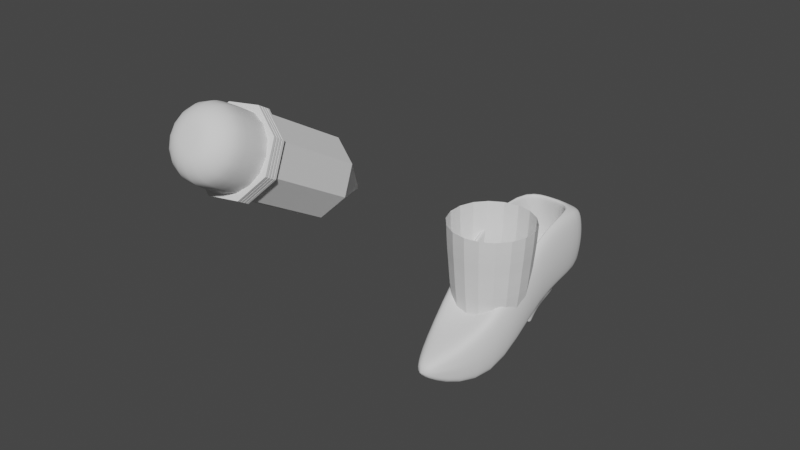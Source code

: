 # Source: basic-models.blend  (saved by Blender 2.92.15; exported with 4.5.12 LTS)
import bpy
from mathutils import Matrix  # noqa: F401  (used for matrix-valued properties, if any)

bpy.ops.wm.read_factory_settings(use_empty=True)
scene = bpy.context.scene
scene.name = 'Scene'

# ---- collections
col_collection = bpy.data.collections.new('Collection'); scene.collection.children.link(col_collection)
col_pencil = bpy.data.collections.new('Pencil'); scene.collection.children.link(col_pencil)
col_sandel = bpy.data.collections.new('Sandel'); scene.collection.children.link(col_sandel)

# ---- world
world_world = bpy.data.worlds.new('World'); scene.world = world_world
world_world.use_nodes = True; world_world.node_tree.nodes.clear()
_N = world_world.node_tree.nodes; _L = world_world.node_tree.links
n0 = _N.new('ShaderNodeOutputWorld'); n0.name = 'World Output'; n0.location = (300, 300)
n1 = _N.new('ShaderNodeBackground'); n1.name = 'Background'; n1.location = (10, 300)
n1.inputs[0].default_value = (0.05088, 0.05088, 0.05088, 1.0)
_L.new(n1.outputs[0], n0.inputs[0])
n0.is_active_output = True
world_world.color = (0.05088, 0.05088, 0.05088)
world_world.use_sun_shadow = False
world_world.sun_shadow_jitter_overblur = 0.0

# ---- meshes
me_circle = bpy.data.meshes.new('Circle')
me_circle.from_pydata([(-1.938e-10, 1.003, -0.003851), (-0.3431, 0.9427, -0.003851), (-0.6449, 0.7685, -0.003851), (-0.8688, 0.5016, -0.003851), (-0.988, 0.1742, -0.003851), (-0.988, -0.1742, -0.003851), (-0.8688, -0.5016, -0.003851), (-0.6449, -0.7685, -0.003851), (-0.3431, -0.9427, -0.003851), (-1.517e-07, -1.003, -0.003851), (0.3431, -0.9427, -0.003851), (0.6449, -0.7685, -0.003851), (0.8688, -0.5016, -0.003851), (0.988, -0.1742, -0.003851), (0.988, 0.1742, -0.003851), (0.8688, 0.5016, -0.003851), (0.6449, 0.7685, -0.003851), (0.3431, 0.9427, -0.003851), (-1.585e-08, 1.216, 2.373), (-0.4158, 1.142, 2.373), (-0.7814, 0.9312, 2.373), (-1.053, 0.6078, 2.373), (-1.197, 0.2111, 2.373), (-1.197, -0.2111, 2.373), (-1.053, -0.6078, 2.373), (-0.7814, -0.9312, 2.373), (-0.4158, -1.142, 2.373), (-1.994e-07, -1.216, 2.373), (0.4158, -1.142, 2.373), (0.7814, -0.9312, 2.373), (1.053, -0.6078, 2.373), (1.197, -0.2111, 2.373), (1.197, 0.2111, 2.373), (1.053, 0.6078, 2.373), (0.7814, 0.9312, 2.373), (0.4158, 1.142, 2.373), (2.187e-09, 0.9236, -0.003543), (-0.3159, 0.8679, -0.003543), (-0.5937, 0.7075, -0.003543), (-0.7999, 0.4618, -0.003543), (-0.9096, 0.1604, -0.003543), (-0.9096, -0.1604, -0.003543), (-0.7999, -0.4618, -0.003543), (-0.5937, -0.7075, -0.003543), (-0.3159, -0.8679, -0.003543), (-1.373e-07, -0.9236, -0.003543), (0.3159, -0.8679, -0.003543), (0.5937, -0.7075, -0.003543), (0.7999, -0.4618, -0.003543), (0.9096, -0.1604, -0.003543), (0.9096, 0.1604, -0.003543), (0.7999, 0.4618, -0.003543), (0.5937, 0.7075, -0.003543), (0.3159, 0.8679, -0.003543), (2.237e-09, 0.9228, -0.03331), (-0.3156, 0.8672, -0.03331), (-0.5932, 0.7069, -0.03331), (-0.7992, 0.4614, -0.03331), (-0.9088, 0.1602, -0.03331), (-0.9088, -0.1602, -0.03331), (-0.7992, -0.4614, -0.03331), (-0.5932, -0.7069, -0.03331), (-0.3156, -0.8672, -0.03331), (-1.371e-07, -0.9228, -0.03331), (0.3156, -0.8672, -0.03331), (0.5932, -0.7069, -0.03331), (0.7992, -0.4614, -0.03331), (0.9088, -0.1602, -0.03331), (0.9088, 0.1602, -0.03331), (0.7992, 0.4614, -0.03331), (0.5932, 0.7069, -0.03331), (0.3156, 0.8672, -0.03331), (4.738e-09, 0.8826, -0.07915), (-0.3019, 0.8294, -0.07915), (-0.5673, 0.6761, -0.07915), (-0.7643, 0.4413, -0.07915), (-0.8692, 0.1533, -0.07915), (-0.8692, -0.1533, -0.07915), (-0.7643, -0.4413, -0.07915), (-0.5673, -0.6761, -0.07915), (-0.3019, -0.8294, -0.07915), (-1.285e-07, -0.8826, -0.07915), (0.3019, -0.8294, -0.07915), (0.5673, -0.6761, -0.07915), (0.7643, -0.4413, -0.07915), (0.8692, -0.1533, -0.07915), (0.8692, 0.1533, -0.07915), (0.7643, 0.4413, -0.07915), (0.5673, 0.6761, -0.07915), (0.3019, 0.8294, -0.07915), (1.52e-08, 0.7143, -0.0784), (-0.2443, 0.6712, -0.0784), (-0.4592, 0.5472, -0.0784), (-0.6186, 0.3572, -0.0784), (-0.7035, 0.124, -0.0784), (-0.7035, -0.124, -0.0784), (-0.6186, -0.3572, -0.0784), (-0.4592, -0.5472, -0.0784), (-0.2443, -0.6712, -0.0784), (-9.266e-08, -0.7143, -0.0784), (0.2443, -0.6712, -0.0784), (0.4592, -0.5472, -0.0784), (0.6186, -0.3572, -0.0784), (0.7035, -0.124, -0.0784), (0.7035, 0.124, -0.0784), (0.6186, 0.3572, -0.0784), (0.4592, 0.5472, -0.0784), (0.2443, 0.6712, -0.0784), (1.514e-08, 0.7152, -0.006287), (-0.2446, 0.6721, -0.006287), (-0.4597, 0.5479, -0.006287), (-0.6194, 0.3576, -0.006287), (-0.7043, 0.1242, -0.006287), (-0.7043, -0.1242, -0.006287), (-0.6194, -0.3576, -0.006287), (-0.4597, -0.5479, -0.006287), (-0.2446, -0.6721, -0.006287), (-9.284e-08, -0.7152, -0.006287), (0.2446, -0.6721, -0.006287), (0.4597, -0.5479, -0.006287), (0.6194, -0.3576, -0.006287), (0.7043, -0.1242, -0.006287), (0.7043, 0.1242, -0.006287), (0.6194, 0.3576, -0.006287), (0.4597, 0.5479, -0.006287), (0.2446, 0.6721, -0.006287), (5.267e-08, 0.1116, -0.004439), (-0.03817, 0.1049, -0.004439), (-0.07174, 0.0855, -0.004439), (-0.09666, 0.0558, -0.004439), (-0.1099, 0.01938, -0.004439), (-0.1099, -0.01938, -0.004439), (-0.09666, -0.0558, -0.004439), (-0.07174, -0.0855, -0.004439), (-0.03817, -0.1049, -0.004439), (3.581e-08, -0.1116, -0.004439), (0.03817, -0.1049, -0.004439), (0.07174, -0.0855, -0.004439), (0.09666, -0.0558, -0.004439), (0.1099, -0.01938, -0.004439), (0.1099, 0.01938, -0.004439), (0.09666, 0.0558, -0.004439), (0.07174, 0.0855, -0.004439), (0.03817, 0.1049, -0.004439), (-1.027, -0.1811, 0.3218), (-1.069, -0.1886, 0.6572), (-1.102, -0.1944, 1.007), (-1.129, -0.1991, 1.359), (-1.161, -0.2048, 1.699), (-1.184, -0.2087, 2.035), (-1.041, -0.6009, 2.035), (-1.021, -0.5896, 1.699), (-0.9931, -0.5734, 1.359), (-0.9693, -0.5596, 1.007), (-0.9404, -0.5429, 0.6572), (-0.9031, -0.5214, 0.3218), (1.027, -0.1811, 0.3218), (1.069, -0.1886, 0.6572), (1.102, -0.1944, 1.007), (1.129, -0.1991, 1.359), (1.161, -0.2048, 1.699), (1.184, -0.2087, 2.035), (1.184, 0.2087, 2.035), (1.161, 0.2048, 1.699), (1.129, 0.1991, 1.359), (1.102, 0.1944, 1.007), (1.069, 0.1886, 0.6572), (1.027, 0.1811, 0.3218), (-0.7725, -0.9206, 2.035), (-0.758, -0.9034, 1.699), (-0.7371, -0.8785, 1.359), (-0.7194, -0.8574, 1.007), (-0.698, -0.8318, 0.6572), (-0.6703, -0.7988, 0.3218), (1.041, 0.6009, 2.035), (1.021, 0.5896, 1.699), (0.9931, 0.5734, 1.359), (0.9693, 0.5596, 1.007), (0.9404, 0.5429, 0.6572), (0.9031, 0.5214, 0.3218), (-0.411, -1.129, 2.035), (-0.4033, -1.108, 1.699), (-0.3922, -1.078, 1.359), (-0.3828, -1.052, 1.007), (-0.3714, -1.02, 0.6572), (-0.3566, -0.9799, 0.3218), (-2.588e-09, 1.043, 0.3218), (-5.198e-09, 1.086, 0.6572), (-7.228e-09, 1.119, 1.007), (-9.106e-09, 1.147, 1.359), (-1.206e-08, 1.179, 1.699), (-1.451e-08, 1.202, 2.035), (-0.411, 1.129, 2.035), (-0.4033, 1.108, 1.699), (-0.3922, 1.078, 1.359), (-0.3828, 1.052, 1.007), (-0.3714, 1.02, 0.6572), (-0.3566, 0.9799, 0.3218), (0.7725, 0.9206, 2.035), (0.758, 0.9034, 1.699), (0.7371, 0.8785, 1.359), (0.7194, 0.8574, 1.007), (0.698, 0.8318, 0.6572), (0.6703, 0.7988, 0.3218), (-1.96e-07, -1.202, 2.035), (-1.901e-07, -1.179, 1.699), (-1.823e-07, -1.147, 1.359), (-1.762e-07, -1.119, 1.007), (-1.692e-07, -1.086, 0.6572), (-1.6e-07, -1.043, 0.3218), (-0.7725, 0.9206, 2.035), (-0.758, 0.9034, 1.699), (-0.7371, 0.8785, 1.359), (-0.7194, 0.8574, 1.007), (-0.698, 0.8318, 0.6572), (-0.6703, 0.7988, 0.3218), (0.411, 1.129, 2.035), (0.4033, 1.108, 1.699), (0.3922, 1.078, 1.359), (0.3828, 1.052, 1.007), (0.3714, 1.02, 0.6572), (0.3566, 0.9799, 0.3218), (0.411, -1.129, 2.035), (0.4033, -1.108, 1.699), (0.3922, -1.078, 1.359), (0.3828, -1.052, 1.007), (0.3714, -1.02, 0.6572), (0.3566, -0.9799, 0.3218), (-1.041, 0.6009, 2.035), (-1.021, 0.5896, 1.699), (-0.9931, 0.5734, 1.359), (-0.9693, 0.5596, 1.007), (-0.9404, 0.5429, 0.6572), (-0.9031, 0.5214, 0.3218), (0.7725, -0.9206, 2.035), (0.758, -0.9034, 1.699), (0.7371, -0.8785, 1.359), (0.7194, -0.8574, 1.007), (0.698, -0.8318, 0.6572), (0.6703, -0.7988, 0.3218), (-1.184, 0.2087, 2.035), (-1.161, 0.2048, 1.699), (-1.129, 0.1991, 1.359), (-1.102, 0.1944, 1.007), (-1.069, 0.1886, 0.6572), (-1.027, 0.1811, 0.3218), (1.041, -0.6009, 2.035), (1.021, -0.5896, 1.699), (0.9931, -0.5734, 1.359), (0.9693, -0.5596, 1.007), (0.9404, -0.5429, 0.6572), (0.9031, -0.5214, 0.3218)], [], [(150, 149, 23, 24), (162, 161, 31, 32), (168, 150, 24, 25), (174, 162, 32, 33), (180, 168, 25, 26), (192, 191, 18, 19), (198, 174, 33, 34), (204, 180, 26, 27), (210, 192, 19, 20), (216, 198, 34, 35), (222, 204, 27, 28), (228, 210, 20, 21), (191, 216, 35, 18), (234, 222, 28, 29), (240, 228, 21, 22), (246, 234, 29, 30), (149, 240, 22, 23), (161, 246, 30, 31), (17, 0, 36, 53), (10, 11, 47, 46), (3, 4, 40, 39), (11, 12, 48, 47), (4, 5, 41, 40), (12, 13, 49, 48), (5, 6, 42, 41), (13, 14, 50, 49), (6, 7, 43, 42), (14, 15, 51, 50), (7, 8, 44, 43), (0, 1, 37, 36), (15, 16, 52, 51), (8, 9, 45, 44), (1, 2, 38, 37), (16, 17, 53, 52), (9, 10, 46, 45), (2, 3, 39, 38), (36, 37, 55, 54), (51, 52, 70, 69), (44, 45, 63, 62), (37, 38, 56, 55), (52, 53, 71, 70), (45, 46, 64, 63), (38, 39, 57, 56), (53, 36, 54, 71), (46, 47, 65, 64), (39, 40, 58, 57), (47, 48, 66, 65), (40, 41, 59, 58), (48, 49, 67, 66), (41, 42, 60, 59), (49, 50, 68, 67), (42, 43, 61, 60), (50, 51, 69, 68), (43, 44, 62, 61), (55, 56, 74, 73), (70, 71, 89, 88), (63, 64, 82, 81), (56, 57, 75, 74), (71, 54, 72, 89), (64, 65, 83, 82), (57, 58, 76, 75), (65, 66, 84, 83), (58, 59, 77, 76), (66, 67, 85, 84), (59, 60, 78, 77), (67, 68, 86, 85), (60, 61, 79, 78), (68, 69, 87, 86), (61, 62, 80, 79), (54, 55, 73, 72), (69, 70, 88, 87), (62, 63, 81, 80), (74, 75, 93, 92), (89, 72, 90, 107), (82, 83, 101, 100), (75, 76, 94, 93), (83, 84, 102, 101), (76, 77, 95, 94), (84, 85, 103, 102), (77, 78, 96, 95), (85, 86, 104, 103), (78, 79, 97, 96), (86, 87, 105, 104), (79, 80, 98, 97), (72, 73, 91, 90), (87, 88, 106, 105), (80, 81, 99, 98), (73, 74, 92, 91), (88, 89, 107, 106), (81, 82, 100, 99), (93, 94, 112, 111), (101, 102, 120, 119), (94, 95, 113, 112), (102, 103, 121, 120), (95, 96, 114, 113), (103, 104, 122, 121), (96, 97, 115, 114), (104, 105, 123, 122), (97, 98, 116, 115), (90, 91, 109, 108), (105, 106, 124, 123), (98, 99, 117, 116), (91, 92, 110, 109), (106, 107, 125, 124), (99, 100, 118, 117), (92, 93, 111, 110), (107, 90, 108, 125), (100, 101, 119, 118), (112, 113, 131, 130), (120, 121, 139, 138), (113, 114, 132, 131), (121, 122, 140, 139), (114, 115, 133, 132), (122, 123, 141, 140), (115, 116, 134, 133), (108, 109, 127, 126), (123, 124, 142, 141), (116, 117, 135, 134), (109, 110, 128, 127), (124, 125, 143, 142), (117, 118, 136, 135), (110, 111, 129, 128), (125, 108, 126, 143), (118, 119, 137, 136), (111, 112, 130, 129), (119, 120, 138, 137), (135, 136, 133, 134), (136, 137, 132, 133), (137, 138, 131, 132), (138, 139, 130, 131), (139, 140, 129, 130), (140, 141, 128, 129), (141, 142, 127, 128), (142, 143, 126, 127), (13, 12, 251, 156), (156, 251, 250, 157), (157, 250, 249, 158), (158, 249, 248, 159), (159, 248, 247, 160), (160, 247, 246, 161), (5, 4, 245, 144), (144, 245, 244, 145), (145, 244, 243, 146), (146, 243, 242, 147), (147, 242, 241, 148), (148, 241, 240, 149), (12, 11, 239, 251), (251, 239, 238, 250), (250, 238, 237, 249), (249, 237, 236, 248), (248, 236, 235, 247), (247, 235, 234, 246), (4, 3, 233, 245), (245, 233, 232, 244), (244, 232, 231, 243), (243, 231, 230, 242), (242, 230, 229, 241), (241, 229, 228, 240), (11, 10, 227, 239), (239, 227, 226, 238), (238, 226, 225, 237), (237, 225, 224, 236), (236, 224, 223, 235), (235, 223, 222, 234), (0, 17, 221, 186), (186, 221, 220, 187), (187, 220, 219, 188), (188, 219, 218, 189), (189, 218, 217, 190), (190, 217, 216, 191), (3, 2, 215, 233), (233, 215, 214, 232), (232, 214, 213, 231), (231, 213, 212, 230), (230, 212, 211, 229), (229, 211, 210, 228), (10, 9, 209, 227), (227, 209, 208, 226), (226, 208, 207, 225), (225, 207, 206, 224), (224, 206, 205, 223), (223, 205, 204, 222), (17, 16, 203, 221), (221, 203, 202, 220), (220, 202, 201, 219), (219, 201, 200, 218), (218, 200, 199, 217), (217, 199, 198, 216), (2, 1, 197, 215), (215, 197, 196, 214), (214, 196, 195, 213), (213, 195, 194, 212), (212, 194, 193, 211), (211, 193, 192, 210), (9, 8, 185, 209), (209, 185, 184, 208), (208, 184, 183, 207), (207, 183, 182, 206), (206, 182, 181, 205), (205, 181, 180, 204), (16, 15, 179, 203), (203, 179, 178, 202), (202, 178, 177, 201), (201, 177, 176, 200), (200, 176, 175, 199), (199, 175, 174, 198), (1, 0, 186, 197), (197, 186, 187, 196), (196, 187, 188, 195), (195, 188, 189, 194), (194, 189, 190, 193), (193, 190, 191, 192), (8, 7, 173, 185), (185, 173, 172, 184), (184, 172, 171, 183), (183, 171, 170, 182), (182, 170, 169, 181), (181, 169, 168, 180), (15, 14, 167, 179), (179, 167, 166, 178), (178, 166, 165, 177), (177, 165, 164, 176), (176, 164, 163, 175), (175, 163, 162, 174), (7, 6, 155, 173), (173, 155, 154, 172), (172, 154, 153, 171), (171, 153, 152, 170), (170, 152, 151, 169), (169, 151, 150, 168), (14, 13, 156, 167), (167, 156, 157, 166), (166, 157, 158, 165), (165, 158, 159, 164), (164, 159, 160, 163), (163, 160, 161, 162), (6, 5, 144, 155), (155, 144, 145, 154), (154, 145, 146, 153), (153, 146, 147, 152), (152, 147, 148, 151), (151, 148, 149, 150)])
_uv = me_circle.uv_layers.new(name='UVMap')
_uv.uv.foreach_set('vector', [0.0, 0.0, 0.0, 0.0, 0.0, 0.0, 0.0, 0.0, 0.0, 0.0, 0.0, 0.0, 0.0, 0.0, 0.0, 0.0, 0.0, 0.0, 0.0, 0.0, 0.0, 0.0, 0.0, 0.0, 0.0, 0.0, 0.0, 0.0, 0.0, 0.0, 0.0, 0.0, 0.0, 0.0, 0.0, 0.0, 0.0, 0.0, 0.0, 0.0, 0.0, 0.0, 0.0, 0.0, 0.0, 0.0, 0.0, 0.0, 0.0, 0.0, 0.0, 0.0, 0.0, 0.0, 0.0, 0.0, 0.0, 0.0, 0.0, 0.0, 0.0, 0.0, 0.0, 0.0, 0.0, 0.0, 0.0, 0.0, 0.0, 0.0, 0.0, 0.0, 0.0, 0.0, 0.0, 0.0, 0.0, 0.0, 0.0, 0.0, 0.0, 0.0, 0.0, 0.0, 0.0, 0.0, 0.0, 0.0, 0.0, 0.0, 0.0, 0.0, 0.0, 0.0, 0.0, 0.0, 0.0, 0.0, 0.0, 0.0, 0.0, 0.0, 0.0, 0.0, 0.0, 0.0, 0.0, 0.0, 0.0, 0.0, 0.0, 0.0, 0.0, 0.0, 0.0, 0.0, 0.0, 0.0, 0.0, 0.0, 0.0, 0.0, 0.0, 0.0, 0.0, 0.0, 0.0, 0.0, 0.0, 0.0, 0.0, 0.0, 0.0, 0.0, 0.0, 0.0, 0.0, 0.0, 0.0, 0.0, 0.0, 0.0, 0.0, 0.0, 0.0, 0.0, 0.0, 0.0, 0.0, 0.0, 0.0, 0.0, 0.0, 0.0, 0.0, 0.0, 0.0, 0.0, 0.0, 0.0, 0.0, 0.0, 0.0, 0.0, 0.0, 0.0, 0.0, 0.0, 0.0, 0.0, 0.0, 0.0, 0.0, 0.0, 0.0, 0.0, 0.0, 0.0, 0.0, 0.0, 0.0, 0.0, 0.0, 0.0, 0.0, 0.0, 0.0, 0.0, 0.0, 0.0, 0.0, 0.0, 0.0, 0.0, 0.0, 0.0, 0.0, 0.0, 0.0, 0.0, 0.0, 0.0, 0.0, 0.0, 0.0, 0.0, 0.0, 0.0, 0.0, 0.0, 0.0, 0.0, 0.0, 0.0, 0.0, 0.0, 0.0, 0.0, 0.0, 0.0, 0.0, 0.0, 0.0, 0.0, 0.0, 0.0, 0.0, 0.0, 0.0, 0.0, 0.0, 0.0, 0.0, 0.0, 0.0, 0.0, 0.0, 0.0, 0.0, 0.0, 0.0, 0.0, 0.0, 0.0, 0.0, 0.0, 0.0, 0.0, 0.0, 0.0, 0.0, 0.0, 0.0, 0.0, 0.0, 0.0, 0.0, 0.0, 0.0, 0.0, 0.0, 0.0, 0.0, 0.0, 0.0, 0.0, 0.0, 0.0, 0.0, 0.0, 0.0, 0.0, 0.0, 0.0, 0.0, 0.0, 0.0, 0.0, 0.0, 0.0, 0.0, 0.0, 0.0, 0.0, 0.0, 0.0, 0.0, 0.0, 0.0, 0.0, 0.0, 0.0, 0.0, 0.0, 0.0, 0.0, 0.0, 0.0, 0.0, 0.0, 0.0, 0.0, 0.0, 0.0, 0.0, 0.0, 0.0, 0.0, 0.0, 0.0, 0.0, 0.0, 0.0, 0.0, 0.0, 0.0, 0.0, 0.0, 0.0, 0.0, 0.0, 0.0, 0.0, 0.0, 0.0, 0.0, 0.0, 0.0, 0.0, 0.0, 0.0, 0.0, 0.0, 0.0, 0.0, 0.0, 0.0, 0.0, 0.0, 0.0, 0.0, 0.0, 0.0, 0.0, 0.0, 0.0, 0.0, 0.0, 0.0, 0.0, 0.0, 0.0, 0.0, 0.0, 0.0, 0.0, 0.0, 0.0, 0.0, 0.0, 0.0, 0.0, 0.0, 0.0, 0.0, 0.0, 0.0, 0.0, 0.0, 0.0, 0.0, 0.0, 0.0, 0.0, 0.0, 0.0, 0.0, 0.0, 0.0, 0.0, 0.0, 0.0, 0.0, 0.0, 0.0, 0.0, 0.0, 0.0, 0.0, 0.0, 0.0, 0.0, 0.0, 0.0, 0.0, 0.0, 0.0, 0.0, 0.0, 0.0, 0.0, 0.0, 0.0, 0.0, 0.0, 0.0, 0.0, 0.0, 0.0, 0.0, 0.0, 0.0, 0.0, 0.0, 0.0, 0.0, 0.0, 0.0, 0.0, 0.0, 0.0, 0.0, 0.0, 0.0, 0.0, 0.0, 0.0, 0.0, 0.0, 0.0, 0.0, 0.0, 0.0, 0.0, 0.0, 0.0, 0.0, 0.0, 0.0, 0.0, 0.0, 0.0, 0.0, 0.0, 0.0, 0.0, 0.0, 0.0, 0.0, 0.0, 0.0, 0.0, 0.0, 0.0, 0.0, 0.0, 0.0, 0.0, 0.0, 0.0, 0.0, 0.0, 0.0, 0.0, 0.0, 0.0, 0.0, 0.0, 0.0, 0.0, 0.0, 0.0, 0.0, 0.0, 0.0, 0.0, 0.0, 0.0, 0.0, 0.0, 0.0, 0.0, 0.0, 0.0, 0.0, 0.0, 0.0, 0.0, 0.0, 0.0, 0.0, 0.0, 0.0, 0.0, 0.0, 0.0, 0.0, 0.0, 0.0, 0.0, 0.0, 0.0, 0.0, 0.0, 0.0, 0.0, 0.0, 0.0, 0.0, 0.0, 0.0, 0.0, 0.0, 0.0, 0.0, 0.0, 0.0, 0.0, 0.0, 0.0, 0.0, 0.0, 0.0, 0.0, 0.0, 0.0, 0.0, 0.0, 0.0, 0.0, 0.0, 0.0, 0.0, 0.0, 0.0, 0.0, 0.0, 0.0, 0.0, 0.0, 0.0, 0.0, 0.0, 0.0, 0.0, 0.0, 0.0, 0.0, 0.0, 0.0, 0.0, 0.0, 0.0, 0.0, 0.0, 0.0, 0.0, 0.0, 0.0, 0.0, 0.0, 0.0, 0.0, 0.0, 0.0, 0.0, 0.0, 0.0, 0.0, 0.0, 0.0, 0.0, 0.0, 0.0, 0.0, 0.0, 0.0, 0.0, 0.0, 0.0, 0.0, 0.0, 0.0, 0.0, 0.0, 0.0, 0.0, 0.0, 0.0, 0.0, 0.0, 0.0, 0.0, 0.0, 0.0, 0.0, 0.0, 0.0, 0.0, 0.0, 0.0, 0.0, 0.0, 0.0, 0.0, 0.0, 0.0, 0.0, 0.0, 0.0, 0.0, 0.0, 0.0, 0.0, 0.0, 0.0, 0.0, 0.0, 0.0, 0.0, 0.0, 0.0, 0.0, 0.0, 0.0, 0.0, 0.0, 0.0, 0.0, 0.0, 0.0, 0.0, 0.0, 0.0, 0.0, 0.0, 0.0, 0.0, 0.0, 0.0, 0.0, 0.0, 0.0, 0.0, 0.0, 0.0, 0.0, 0.0, 0.0, 0.0, 0.0, 0.0, 0.0, 0.0, 0.0, 0.0, 0.0, 0.0, 0.0, 0.0, 0.0, 0.0, 0.0, 0.0, 0.0, 0.0, 0.0, 0.0, 0.0, 0.0, 0.0, 0.0, 0.0, 0.0, 0.0, 0.0, 0.0, 0.0, 0.0, 0.0, 0.0, 0.0, 0.0, 0.0, 0.0, 0.0, 0.0, 0.0, 0.0, 0.0, 0.0, 0.0, 0.0, 0.0, 0.0, 0.0, 0.0, 0.0, 0.0, 0.0, 0.0, 0.0, 0.0, 0.0, 0.0, 0.0, 0.0, 0.0, 0.0, 0.0, 0.0, 0.0, 0.0, 0.0, 0.0, 0.0, 0.0, 0.0, 0.0, 0.0, 0.0, 0.0, 0.0, 0.0, 0.0, 0.0, 0.0, 0.0, 0.0, 0.0, 0.0, 0.0, 0.0, 0.0, 0.0, 0.0, 0.0, 0.0, 0.0, 0.0, 0.0, 0.0, 0.0, 0.0, 0.0, 0.0, 0.0, 0.0, 0.0, 0.0, 0.0, 0.0, 0.0, 0.0, 0.0, 0.0, 0.0, 0.0, 0.0, 0.0, 0.0, 0.0, 0.0, 0.0, 0.0, 0.0, 0.0, 0.0, 0.0, 0.0, 0.0, 0.0, 0.0, 0.0, 0.0, 0.0, 0.0, 0.0, 0.0, 0.0, 0.0, 0.0, 0.0, 0.0, 0.0, 0.0, 0.0, 0.0, 0.0, 0.0, 0.0, 0.0, 0.0, 0.0, 0.0, 0.0, 0.0, 0.0, 0.0, 0.0, 0.0, 0.0, 0.0, 0.0, 0.0, 0.0, 0.0, 0.0, 0.0, 0.0, 0.0, 0.0, 0.0, 0.0, 0.0, 0.0, 0.0, 0.0, 0.0, 0.0, 0.0, 0.0, 0.0, 0.0, 0.0, 0.0, 0.0, 0.0, 0.0, 0.0, 0.0, 0.0, 0.0, 0.0, 0.0, 0.0, 0.0, 0.0, 0.0, 0.0, 0.0, 0.0, 0.0, 0.0, 0.0, 0.0, 0.0, 0.0, 0.0, 0.0, 0.0, 0.0, 0.0, 0.0, 0.0, 0.0, 0.0, 0.0, 0.0, 0.0, 0.0, 0.0, 0.0, 0.0, 0.0, 0.0, 0.0, 0.0, 0.0, 0.0, 0.0, 0.0, 0.0, 0.0, 0.0, 0.0, 0.0, 0.0, 0.0, 0.0, 0.0, 0.0, 0.0, 0.0, 0.0, 0.0, 0.0, 0.0, 0.0, 0.0, 0.0, 0.0, 0.0, 0.0, 0.0, 0.0, 0.0, 0.0, 0.0, 0.0, 0.0, 0.0, 0.0, 0.0, 0.0, 0.0, 0.0, 0.0, 0.0, 0.0, 0.0, 0.0, 0.0, 0.0, 0.0, 0.0, 0.0, 0.0, 0.0, 0.0, 0.0, 0.0, 0.0, 0.0, 0.0, 0.0, 0.0, 0.0, 0.0, 0.0, 0.0, 0.0, 0.0, 0.0, 0.0, 0.0, 0.0, 0.0, 0.0, 0.0, 0.0, 0.0, 0.0, 0.0, 0.0, 0.0, 0.0, 0.0, 0.0, 0.0, 0.0, 0.0, 0.0, 0.0, 0.0, 0.0, 0.0, 0.0, 0.0, 0.0, 0.0, 0.0, 0.0, 0.0, 0.0, 0.0, 0.0, 0.0, 0.0, 0.0, 0.0, 0.0, 0.0, 0.0, 0.0, 0.0, 0.0, 0.0, 0.0, 0.0, 0.0, 0.0, 0.0, 0.0, 0.0, 0.0, 0.0, 0.0, 0.0, 0.0, 0.0, 0.0, 0.0, 0.0, 0.0, 0.0, 0.0, 0.0, 0.0, 0.0, 0.0, 0.0, 0.0, 0.0, 0.0, 0.0, 0.0, 0.0, 0.0, 0.0, 0.0, 0.0, 0.0, 0.0, 0.0, 0.0, 0.0, 0.0, 0.0, 0.0, 0.0, 0.0, 0.0, 0.0, 0.0, 0.0, 0.0, 0.0, 0.0, 0.0, 0.0, 0.0, 0.0, 0.0, 0.0, 0.0, 0.0, 0.0, 0.0, 0.0, 0.0, 0.0, 0.0, 0.0, 0.0, 0.0, 0.0, 0.0, 0.0, 0.0, 0.0, 0.0, 0.0, 0.0, 0.0, 0.0, 0.0, 0.0, 0.0, 0.0, 0.0, 0.0, 0.0, 0.0, 0.0, 0.0, 0.0, 0.0, 0.0, 0.0, 0.0, 0.0, 0.0, 0.0, 0.0, 0.0, 0.0, 0.0, 0.0, 0.0, 0.0, 0.0, 0.0, 0.0, 0.0, 0.0, 0.0, 0.0, 0.0, 0.0, 0.0, 0.0, 0.0, 0.0, 0.0, 0.0, 0.0, 0.0, 0.0, 0.0, 0.0, 0.0, 0.0, 0.0, 0.0, 0.0, 0.0, 0.0, 0.0, 0.0, 0.0, 0.0, 0.0, 0.0, 0.0, 0.0, 0.0, 0.0, 0.0, 0.0, 0.0, 0.0, 0.0, 0.0, 0.0, 0.0, 0.0, 0.0, 0.0, 0.0, 0.0, 0.0, 0.0, 0.0, 0.0, 0.0, 0.0, 0.0, 0.0, 0.0, 0.0, 0.0, 0.0, 0.0, 0.0, 0.0, 0.0, 0.0, 0.0, 0.0, 0.0, 0.0, 0.0, 0.0, 0.0, 0.0, 0.0, 0.0, 0.0, 0.0, 0.0, 0.0, 0.0, 0.0, 0.0, 0.0, 0.0, 0.0, 0.0, 0.0, 0.0, 0.0, 0.0, 0.0, 0.0, 0.0, 0.0, 0.0, 0.0, 0.0, 0.0, 0.0, 0.0, 0.0, 0.0, 0.0, 0.0, 0.0, 0.0, 0.0, 0.0, 0.0, 0.0, 0.0, 0.0, 0.0, 0.0, 0.0, 0.0, 0.0, 0.0, 0.0, 0.0, 0.0, 0.0, 0.0, 0.0, 0.0, 0.0, 0.0, 0.0, 0.0, 0.0, 0.0, 0.0, 0.0, 0.0, 0.0, 0.0, 0.0, 0.0, 0.0, 0.0, 0.0, 0.0, 0.0, 0.0, 0.0, 0.0, 0.0, 0.0, 0.0, 0.0, 0.0, 0.0, 0.0, 0.0, 0.0, 0.0, 0.0, 0.0, 0.0, 0.0, 0.0, 0.0, 0.0, 0.0, 0.0, 0.0, 0.0, 0.0, 0.0, 0.0, 0.0, 0.0, 0.0, 0.0, 0.0, 0.0, 0.0, 0.0, 0.0, 0.0, 0.0, 0.0, 0.0, 0.0, 0.0, 0.0, 0.0, 0.0, 0.0, 0.0, 0.0, 0.0, 0.0, 0.0, 0.0, 0.0, 0.0, 0.0, 0.0, 0.0, 0.0, 0.0, 0.0, 0.0, 0.0, 0.0, 0.0, 0.0, 0.0, 0.0, 0.0, 0.0, 0.0, 0.0, 0.0, 0.0, 0.0, 0.0, 0.0, 0.0, 0.0, 0.0, 0.0, 0.0, 0.0, 0.0, 0.0, 0.0, 0.0, 0.0, 0.0, 0.0, 0.0, 0.0, 0.0, 0.0, 0.0, 0.0, 0.0, 0.0, 0.0, 0.0, 0.0, 0.0, 0.0, 0.0, 0.0, 0.0, 0.0, 0.0, 0.0, 0.0, 0.0, 0.0, 0.0, 0.0, 0.0, 0.0, 0.0, 0.0, 0.0, 0.0, 0.0, 0.0, 0.0, 0.0, 0.0, 0.0, 0.0, 0.0, 0.0, 0.0, 0.0, 0.0, 0.0, 0.0, 0.0, 0.0, 0.0, 0.0, 0.0, 0.0, 0.0, 0.0, 0.0, 0.0, 0.0, 0.0, 0.0, 0.0, 0.0, 0.0, 0.0, 0.0, 0.0, 0.0, 0.0, 0.0, 0.0, 0.0, 0.0, 0.0, 0.0, 0.0, 0.0, 0.0, 0.0, 0.0, 0.0, 0.0, 0.0, 0.0, 0.0, 0.0, 0.0, 0.0, 0.0, 0.0, 0.0, 0.0, 0.0, 0.0, 0.0, 0.0, 0.0, 0.0, 0.0, 0.0, 0.0, 0.0, 0.0, 0.0, 0.0, 0.0, 0.0, 0.0, 0.0, 0.0, 0.0, 0.0, 0.0, 0.0, 0.0, 0.0, 0.0, 0.0, 0.0, 0.0, 0.0, 0.0, 0.0, 0.0, 0.0, 0.0, 0.0, 0.0, 0.0, 0.0, 0.0, 0.0, 0.0, 0.0, 0.0, 0.0, 0.0, 0.0, 0.0, 0.0, 0.0, 0.0, 0.0, 0.0, 0.0, 0.0, 0.0, 0.0, 0.0, 0.0, 0.0, 0.0, 0.0, 0.0, 0.0, 0.0, 0.0, 0.0, 0.0, 0.0, 0.0, 0.0, 0.0, 0.0, 0.0, 0.0, 0.0, 0.0, 0.0, 0.0, 0.0, 0.0, 0.0, 0.0, 0.0, 0.0, 0.0, 0.0, 0.0, 0.0, 0.0, 0.0, 0.0, 0.0, 0.0, 0.0, 0.0, 0.0, 0.0, 0.0, 0.0, 0.0, 0.0, 0.0, 0.0, 0.0, 0.0, 0.0, 0.0, 0.0, 0.0, 0.0, 0.0, 0.0, 0.0, 0.0, 0.0, 0.0, 0.0, 0.0, 0.0, 0.0, 0.0, 0.0, 0.0, 0.0, 0.0, 0.0, 0.0, 0.0, 0.0, 0.0, 0.0, 0.0, 0.0, 0.0, 0.0, 0.0, 0.0, 0.0, 0.0, 0.0, 0.0, 0.0, 0.0, 0.0, 0.0, 0.0, 0.0, 0.0, 0.0, 0.0, 0.0, 0.0, 0.0, 0.0, 0.0, 0.0, 0.0, 0.0, 0.0, 0.0, 0.0, 0.0, 0.0, 0.0, 0.0, 0.0, 0.0, 0.0, 0.0, 0.0, 0.0, 0.0, 0.0, 0.0, 0.0, 0.0, 0.0, 0.0, 0.0, 0.0, 0.0, 0.0, 0.0, 0.0, 0.0, 0.0, 0.0, 0.0, 0.0, 0.0, 0.0, 0.0, 0.0, 0.0, 0.0, 0.0, 0.0, 0.0, 0.0, 0.0, 0.0, 0.0, 0.0, 0.0, 0.0, 0.0, 0.0, 0.0, 0.0, 0.0, 0.0, 0.0, 0.0, 0.0, 0.0, 0.0, 0.0, 0.0, 0.0, 0.0, 0.0, 0.0, 0.0, 0.0, 0.0, 0.0, 0.0, 0.0, 0.0, 0.0, 0.0, 0.0, 0.0, 0.0, 0.0, 0.0, 0.0, 0.0, 0.0, 0.0, 0.0, 0.0, 0.0, 0.0, 0.0, 0.0, 0.0, 0.0, 0.0, 0.0, 0.0, 0.0, 0.0, 0.0, 0.0, 0.0, 0.0, 0.0, 0.0, 0.0, 0.0, 0.0, 0.0, 0.0, 0.0, 0.0, 0.0, 0.0, 0.0, 0.0, 0.0, 0.0, 0.0, 0.0, 0.0, 0.0, 0.0, 0.0, 0.0, 0.0, 0.0, 0.0, 0.0, 0.0, 0.0, 0.0, 0.0, 0.0, 0.0, 0.0, 0.0, 0.0, 0.0, 0.0, 0.0, 0.0, 0.0, 0.0, 0.0, 0.0, 0.0, 0.0, 0.0, 0.0, 0.0, 0.0, 0.0, 0.0, 0.0, 0.0, 0.0, 0.0, 0.0, 0.0, 0.0, 0.0, 0.0, 0.0, 0.0, 0.0, 0.0, 0.0, 0.0, 0.0, 0.0, 0.0, 0.0, 0.0, 0.0, 0.0, 0.0, 0.0, 0.0, 0.0, 0.0, 0.0, 0.0, 0.0, 0.0, 0.0, 0.0, 0.0, 0.0, 0.0, 0.0, 0.0, 0.0, 0.0, 0.0, 0.0, 0.0, 0.0, 0.0, 0.0, 0.0, 0.0, 0.0, 0.0, 0.0, 0.0, 0.0, 0.0, 0.0, 0.0, 0.0, 0.0, 0.0, 0.0, 0.0, 0.0, 0.0, 0.0, 0.0, 0.0, 0.0, 0.0, 0.0, 0.0, 0.0, 0.0, 0.0, 0.0, 0.0, 0.0, 0.0, 0.0, 0.0, 0.0, 0.0, 0.0, 0.0, 0.0, 0.0, 0.0, 0.0, 0.0, 0.0, 0.0, 0.0, 0.0, 0.0, 0.0, 0.0, 0.0, 0.0, 0.0, 0.0, 0.0, 0.0, 0.0, 0.0, 0.0, 0.0, 0.0, 0.0, 0.0, 0.0, 0.0, 0.0, 0.0, 0.0, 0.0, 0.0, 0.0, 0.0, 0.0, 0.0, 0.0, 0.0, 0.0, 0.0, 0.0, 0.0, 0.0, 0.0, 0.0, 0.0, 0.0, 0.0, 0.0, 0.0, 0.0, 0.0, 0.0, 0.0, 0.0, 0.0, 0.0, 0.0, 0.0, 0.0, 0.0, 0.0, 0.0, 0.0, 0.0, 0.0, 0.0, 0.0, 0.0, 0.0, 0.0, 0.0, 0.0, 0.0, 0.0, 0.0, 0.0, 0.0, 0.0, 0.0, 0.0, 0.0, 0.0, 0.0, 0.0, 0.0, 0.0, 0.0, 0.0, 0.0, 0.0, 0.0, 0.0, 0.0, 0.0, 0.0, 0.0, 0.0, 0.0, 0.0, 0.0, 0.0, 0.0, 0.0, 0.0, 0.0, 0.0, 0.0, 0.0, 0.0, 0.0, 0.0, 0.0, 0.0, 0.0, 0.0, 0.0, 0.0, 0.0, 0.0, 0.0, 0.0, 0.0, 0.0, 0.0, 0.0, 0.0, 0.0, 0.0, 0.0, 0.0, 0.0, 0.0, 0.0, 0.0, 0.0, 0.0, 0.0, 0.0, 0.0, 0.0, 0.0])
me_circle.use_remesh_fix_poles = True
me_circle.use_remesh_preserve_attributes = False
me_circle.use_mirror_vertex_groups = False
me_circle.update()
me_cylinder = bpy.data.meshes.new('Cylinder')
me_cylinder.from_pydata([(-0.0007747, 0.18, 0.9971), (0.7063, 0.18, 0.7042), (0.9992, 0.18, -0.002873), (0.7063, 0.18, -0.71), (-0.0007748, 0.18, -1.003), (-0.7079, 0.18, -0.71), (-1.001, 0.18, -0.002873), (-0.7079, 0.18, 0.7042), (-0.0007747, -2.662, 0.9971), (-0.0007747, -2.327, 0.9971), (0.7063, -2.327, 0.7042), (0.7063, -2.662, 0.7042), (0.9992, -2.327, -0.002873), (0.9992, -2.662, -0.002873), (0.7063, -2.327, -0.71), (0.7063, -2.662, -0.71), (-0.0007748, -2.327, -1.003), (-0.0007748, -2.662, -1.003), (-0.7079, -2.327, -0.71), (-0.7079, -2.662, -0.71), (-1.001, -2.327, -0.002873), (-1.001, -2.662, -0.002873), (-0.7079, -2.327, 0.7042), (-0.7079, -2.662, 0.7042), (-0.255, 1.239, -0.2571), (-0.2631, 1.22, -0.2652), (0.249, 1.25, -0.2526), (0.2569, 1.231, -0.2606), (-0.0007748, 1.224, 0.3659), (-0.0007748, 1.205, 0.3775), (0.2793, 1.179, 0.2772), (0.2707, 1.199, 0.2686), (-0.3874, 1.195, -0.002872), (-0.3756, 1.214, -0.002872), (-0.0007748, 1.193, -0.3904), (-0.0007748, 1.213, -0.3784), (0.4093, 1.156, -0.002872), (0.3967, 1.177, -0.002872), (-0.2886, 1.161, 0.2849), (-0.2798, 1.182, 0.2761), (-0.0007006, 1.223, 0.346), (-0.0007006, 1.205, 0.357), (0.2641, 1.18, 0.2622), (0.256, 1.199, 0.2541), (-0.2411, 1.237, -0.243), (-0.2487, 1.219, -0.2506), (-0.3662, 1.195, -0.002598), (-0.355, 1.214, -0.002598), (0.2354, 1.247, -0.2387), (0.2429, 1.23, -0.2462), (-0.0007007, 1.194, -0.3689), (-0.0007007, 1.212, -0.3576), (0.3869, 1.158, -0.002598), (0.375, 1.178, -0.002598), (-0.2728, 1.163, 0.2695), (-0.2644, 1.183, 0.2611)], [], [(1, 10, 12, 2), (3, 14, 16, 4), (4, 16, 18, 5), (5, 18, 20, 6), (6, 20, 22, 7), (7, 22, 9, 0), (2, 12, 14, 3), (38, 32, 6, 7), (25, 34, 4, 5), (32, 25, 5, 6), (27, 36, 2, 3), (34, 27, 3, 4), (36, 30, 1, 2), (0, 9, 10, 1), (22, 20, 21, 23), (20, 18, 19, 21), (18, 16, 17, 19), (16, 14, 15, 17), (14, 12, 13, 15), (12, 10, 11, 13), (10, 9, 8, 11), (9, 22, 23, 8), (29, 38, 7, 0), (30, 29, 0, 1), (33, 24, 44, 47), (37, 31, 43, 53), (26, 37, 53, 48), (36, 27, 49, 52), (25, 32, 46, 45), (30, 36, 52, 42), (24, 35, 51, 44), (35, 26, 48, 51), (41, 42, 43, 40), (45, 46, 47, 44), (49, 50, 51, 48), (42, 52, 53, 43), (46, 54, 55, 47), (50, 45, 44, 51), (52, 49, 48, 53), (54, 41, 40, 55), (38, 29, 41, 54), (32, 38, 54, 46), (28, 39, 55, 40), (29, 30, 42, 41), (27, 34, 50, 49), (39, 33, 47, 55), (31, 28, 40, 43), (34, 25, 45, 50), (23, 21, 19, 17, 15, 13, 11, 8)])
_uv = me_cylinder.uv_layers.new(name='UVMap')
_uv.uv.foreach_set('vector', [0.875, 0.6349, 0.875, 0.854, 0.75, 0.854, 0.75, 0.6349, 0.625, 0.6349, 0.625, 0.854, 0.5, 0.854, 0.5, 0.6349, 0.5, 0.6349, 0.5, 0.854, 0.375, 0.854, 0.375, 0.6349, 0.375, 0.6349, 0.375, 0.854, 0.25, 0.854, 0.25, 0.6349, 0.25, 0.6349, 0.25, 0.854, 0.125, 0.854, 0.125, 0.6349, 0.125, 0.6349, 0.125, 0.854, 0.0, 0.854, 0.0, 0.6349, 0.75, 0.6349, 0.75, 0.854, 0.625, 0.854, 0.625, 0.6349, 0.125, 0.5491, 0.25, 0.5462, 0.25, 0.6349, 0.125, 0.6349, 0.375, 0.5439, 0.5, 0.5463, 0.5, 0.6349, 0.375, 0.6349, 0.25, 0.5462, 0.375, 0.5439, 0.375, 0.6349, 0.25, 0.6349, 0.625, 0.5429, 0.75, 0.5495, 0.75, 0.6349, 0.625, 0.6349, 0.5, 0.5463, 0.625, 0.5429, 0.625, 0.6349, 0.5, 0.6349, 0.75, 0.5495, 0.875, 0.5475, 0.875, 0.6349, 0.75, 0.6349, 1.0, 0.6349, 1.0, 0.854, 0.875, 0.854, 0.875, 0.6349, 0.125, 0.854, 0.25, 0.854, 0.25, 0.8833, 0.125, 0.8833, 0.25, 0.854, 0.375, 0.854, 0.375, 0.8833, 0.25, 0.8833, 0.375, 0.854, 0.5, 0.854, 0.5, 0.8833, 0.375, 0.8833, 0.5, 0.854, 0.625, 0.854, 0.625, 0.8833, 0.5, 0.8833, 0.625, 0.854, 0.75, 0.854, 0.75, 0.8833, 0.625, 0.8833, 0.75, 0.854, 0.875, 0.854, 0.875, 0.8833, 0.75, 0.8833, 0.875, 0.854, 1.0, 0.854, 1.0, 0.8833, 0.875, 0.8833, 0.0, 0.854, 0.125, 0.854, 0.125, 0.8833, 0.0, 0.8833, 0.0, 0.5453, 0.125, 0.5491, 0.125, 0.6349, 0.0, 0.6349, 0.875, 0.5475, 1.0, 0.5453, 1.0, 0.6349, 0.875, 0.6349, 0.25, 0.5444, 0.375, 0.5422, 0.375, 0.5422, 0.25, 0.5444, 0.75, 0.5477, 0.875, 0.5458, 0.875, 0.5458, 0.75, 0.5477, 0.625, 0.5413, 0.75, 0.5477, 0.75, 0.5477, 0.625, 0.5413, 0.75, 0.5495, 0.625, 0.5429, 0.625, 0.5429, 0.75, 0.5495, 0.375, 0.5439, 0.25, 0.5462, 0.25, 0.5462, 0.375, 0.5439, 0.875, 0.5475, 0.75, 0.5495, 0.75, 0.5495, 0.875, 0.5475, 0.375, 0.5422, 0.5, 0.5446, 0.5, 0.5446, 0.375, 0.5422, 0.5, 0.5446, 0.625, 0.5413, 0.625, 0.5413, 0.5, 0.5446, 1.0, 0.5453, 0.875, 0.5475, 0.875, 0.5458, 1.0, 0.5436, 0.375, 0.5439, 0.25, 0.5462, 0.25, 0.5444, 0.375, 0.5422, 0.625, 0.5429, 0.5, 0.5463, 0.5, 0.5446, 0.625, 0.5413, 0.875, 0.5475, 0.75, 0.5495, 0.75, 0.5477, 0.875, 0.5458, 0.25, 0.5462, 0.125, 0.5491, 0.125, 0.5473, 0.25, 0.5444, 0.5, 0.5463, 0.375, 0.5439, 0.375, 0.5422, 0.5, 0.5446, 0.75, 0.5495, 0.625, 0.5429, 0.625, 0.5413, 0.75, 0.5477, 0.125, 0.5491, 0.0, 0.5453, 0.0, 0.5436, 0.125, 0.5473, 0.125, 0.5491, 0.0, 0.5453, 0.0, 0.5453, 0.125, 0.5491, 0.25, 0.5462, 0.125, 0.5491, 0.125, 0.5491, 0.25, 0.5462, 0.0, 0.5436, 0.125, 0.5473, 0.125, 0.5473, 0.0, 0.5436, 1.0, 0.5453, 0.875, 0.5475, 0.875, 0.5475, 1.0, 0.5453, 0.625, 0.5429, 0.5, 0.5463, 0.5, 0.5463, 0.625, 0.5429, 0.125, 0.5473, 0.25, 0.5444, 0.25, 0.5444, 0.125, 0.5473, 0.875, 0.5458, 1.0, 0.5436, 1.0, 0.5436, 0.875, 0.5458, 0.5, 0.5463, 0.375, 0.5439, 0.375, 0.5439, 0.5, 0.5463, 0.125, 0.8833, 0.25, 0.8833, 0.375, 0.8833, 0.5, 0.8833, 0.625, 0.8833, 0.75, 0.8833, 0.875, 0.8833, 1.0, 0.8833])
me_cylinder.use_remesh_fix_poles = True
me_cylinder.use_remesh_preserve_attributes = False
me_cylinder.use_mirror_vertex_groups = False
me_cylinder.update()
me_cylinder_001 = bpy.data.meshes.new('Cylinder.001')
me_cylinder_001.from_pydata([(0.7919, 0.1675, 0.7783), (0.7919, -0.1675, 0.7783), (1.111, 0.1675, 0.006803), (1.111, -0.1675, 0.006803), (0.7919, 0.1675, -0.7647), (0.7919, -0.1675, -0.7647), (0.02041, 0.1675, -1.084), (0.02041, -0.1675, -1.084), (0.02041, -0.1675, 1.007), (0.02041, 0.1675, 1.007), (-0.7511, 0.1675, -0.7647), (0.7275, 0.1675, 0.7139), (0.7275, -0.1675, 0.7139), (-0.7511, -0.1675, -0.7647), (1.02, 0.1675, 0.006803), (1.02, -0.1675, 0.006803), (-1.071, 0.1675, 0.006803), (0.7275, 0.1675, -0.7003), (0.7275, -0.1675, -0.7003), (-1.071, -0.1675, 0.006803), (0.02041, 0.1675, -0.9932), (0.02041, -0.1675, -0.9932), (0.02041, 0.1675, 1.098), (-0.6867, 0.1675, -0.7003), (-0.6867, -0.1675, -0.7003), (-0.7511, 0.1675, 0.7783), (-0.9796, 0.1675, 0.006803), (-0.9796, -0.1675, 0.006803), (0.02041, -0.1675, 1.098), (-0.6867, 0.1675, 0.7139), (-0.6867, -0.1675, 0.7139), (-0.7511, -0.1675, 0.7783), (-0.8055, 0.06991, -0.7828), (-0.8055, 0.09759, -0.7828), (-0.8055, -0.01384, -0.7828), (-0.8055, 0.01384, -0.7828), (-0.8055, -0.09759, -0.7828), (-0.8055, -0.06991, -0.7828), (-0.03401, 0.09759, 1.08), (-0.03401, 0.06991, 1.08), (-0.03401, 0.01384, 1.08), (-0.03401, -0.01384, 1.08), (-0.03401, -0.06991, 1.08), (-0.03401, -0.09759, 1.08), (-1.125, 0.06991, -0.01134), (-1.125, 0.09759, -0.01134), (-0.8055, 0.09759, 0.7602), (-0.8055, 0.06991, 0.7602), (-1.125, -0.01384, -0.01134), (-1.125, 0.01384, -0.01134), (-0.8055, 0.01384, 0.7602), (-0.8055, -0.01384, 0.7602), (-1.125, -0.09759, -0.01134), (-1.125, -0.06991, -0.01134), (-0.8055, -0.06991, 0.7602), (-0.8055, -0.09759, 0.7602), (0.7919, 0.09759, 0.7783), (0.7919, 0.06991, 0.7783), (0.7919, 0.01384, 0.7783), (0.7919, -0.01384, 0.7783), (0.7919, -0.06991, 0.7783), (0.7919, -0.09759, 0.7783), (1.111, 0.09759, 0.006803), (1.111, 0.06991, 0.006803), (1.111, 0.01384, 0.006803), (1.111, -0.01384, 0.006803), (1.111, -0.06991, 0.006803), (1.111, -0.09759, 0.006803), (-0.7511, 0.06991, 0.7783), (-0.7511, 0.09759, 0.7783), (-0.7511, -0.01384, 0.7783), (-0.7511, 0.01384, 0.7783), (-0.7511, -0.09759, 0.7783), (-0.7511, -0.06991, 0.7783), (0.7919, 0.09759, -0.7647), (0.7919, 0.06991, -0.7647), (0.7919, 0.01384, -0.7647), (0.7919, -0.01384, -0.7647), (0.7919, -0.06991, -0.7647), (0.7919, -0.09759, -0.7647), (0.02041, -0.09759, 1.098), (0.02041, -0.06991, 1.098), (0.02041, -0.01384, 1.098), (0.02041, 0.01384, 1.098), (0.02041, 0.06991, 1.098), (0.02041, 0.09759, 1.098), (0.02041, 0.09759, -1.084), (0.02041, 0.06991, -1.084), (0.02041, 0.01384, -1.084), (0.02041, -0.01384, -1.084), (0.02041, -0.06991, -1.084), (0.02041, -0.09759, -1.084), (-1.071, 0.09759, 0.006803), (-1.071, 0.06991, 0.006803), (-1.071, 0.01384, 0.006803), (-1.071, -0.01384, 0.006803), (-1.071, -0.06991, 0.006803), (-1.071, -0.09759, 0.006803), (-0.7511, 0.09759, -0.7647), (-0.7511, 0.06991, -0.7647), (-0.7511, 0.01384, -0.7647), (-0.7511, -0.01384, -0.7647), (-0.7511, -0.06991, -0.7647), (-0.7511, -0.09759, -0.7647), (-0.03401, -0.06991, -1.102), (-0.03401, -0.09759, -1.102), (-0.03401, 0.01384, -1.102), (-0.03401, -0.01384, -1.102), (-0.03401, 0.09759, -1.102), (-0.03401, 0.06991, -1.102), (0.7375, -0.06991, -0.7828), (0.7375, -0.09759, -0.7828), (0.7375, 0.01384, -0.7828), (0.7375, -0.01384, -0.7828), (0.7375, 0.09759, -0.7828), (0.7375, 0.06991, -0.7828), (1.057, -0.06991, -0.01134), (1.057, -0.09759, -0.01134), (1.057, 0.01384, -0.01134), (1.057, -0.01384, -0.01134), (1.057, 0.09759, -0.01134), (1.057, 0.06991, -0.01134), (0.7375, -0.06991, 0.7602), (0.7375, -0.09759, 0.7602), (0.7375, 0.01384, 0.7602), (0.7375, -0.01384, 0.7602), (0.7375, 0.09759, 0.7602), (0.7375, 0.06991, 0.7602)], [], [(18, 21, 7, 5), (27, 30, 31, 19), (30, 8, 28, 31), (8, 12, 1, 28), (64, 63, 57, 58), (14, 11, 0, 2), (58, 57, 84, 83), (23, 20, 6, 10), (76, 75, 63, 64), (9, 29, 25, 22), (88, 87, 75, 76), (15, 18, 5, 3), (100, 99, 87, 88), (24, 27, 19, 13), (94, 93, 99, 100), (81, 82, 70, 73), (83, 84, 68, 71), (26, 23, 10, 16), (17, 14, 2, 4), (11, 9, 22, 0), (21, 24, 13, 7), (12, 15, 3, 1), (29, 26, 16, 25), (20, 17, 4, 6), (86, 6, 4, 74), (28, 80, 72, 31), (85, 22, 25, 69), (31, 72, 97, 19), (73, 70, 95, 96), (71, 68, 93, 94), (54, 53, 52, 55), (19, 97, 103, 13), (96, 95, 101, 102), (92, 16, 10, 98), (13, 103, 91, 7), (102, 101, 89, 90), (98, 10, 6, 86), (7, 91, 79, 5), (90, 89, 77, 78), (69, 25, 16, 92), (5, 79, 67, 3), (78, 77, 65, 66), (74, 4, 2, 62), (1, 61, 80, 28), (60, 59, 82, 81), (3, 67, 61, 1), (66, 65, 59, 60), (56, 0, 22, 85), (88, 76, 112, 106), (73, 96, 53, 54), (58, 83, 40, 124), (79, 91, 105, 111), (72, 80, 43, 55), (74, 62, 120, 114), (92, 98, 33, 45), (80, 61, 123, 43), (81, 73, 54, 42), (65, 77, 113, 119), (101, 95, 48, 34), (60, 81, 42, 122), (90, 78, 110, 104), (57, 63, 121, 127), (87, 99, 32, 109), (93, 68, 47, 44), (76, 64, 118, 112), (94, 100, 35, 49), (67, 79, 111, 117), (103, 97, 52, 36), (62, 56, 126, 120), (98, 86, 108, 33), (69, 92, 45, 46), (59, 65, 119, 125), (62, 2, 0, 56), (50, 49, 48, 51), (46, 45, 44, 47), (42, 54, 55, 43), (40, 50, 51, 41), (38, 46, 47, 39), (53, 37, 36, 52), (49, 35, 34, 48), (45, 33, 32, 44), (37, 104, 105, 36), (35, 106, 107, 34), (33, 108, 109, 32), (104, 110, 111, 105), (106, 112, 113, 107), (108, 114, 115, 109), (110, 116, 117, 111), (112, 118, 119, 113), (114, 120, 121, 115), (116, 122, 123, 117), (118, 124, 125, 119), (120, 126, 127, 121), (122, 42, 43, 123), (124, 40, 41, 125), (126, 38, 39, 127), (82, 59, 125, 41), (99, 93, 44, 32), (63, 75, 115, 121), (83, 71, 50, 40), (56, 85, 38, 126), (97, 72, 55, 52), (102, 90, 104, 37), (66, 60, 122, 116), (70, 82, 41, 51), (77, 89, 107, 113), (84, 57, 127, 39), (86, 74, 114, 108), (71, 94, 49, 50), (91, 103, 36, 105), (61, 67, 117, 123), (85, 69, 46, 38), (100, 88, 106, 35), (64, 58, 124, 118), (68, 84, 39, 47), (75, 87, 109, 115), (95, 70, 51, 48), (96, 102, 37, 53), (78, 66, 116, 110), (89, 101, 34, 107)])
_uv = me_cylinder_001.uv_layers.new(name='UVMap')
_uv.uv.foreach_set('vector', [0.625, 0.8833, 0.5, 0.8833, 0.5, 0.8833, 0.625, 0.8833, 0.25, 0.8833, 0.125, 0.8833, 0.125, 0.8833, 0.25, 0.8833, 0.125, 0.8833, 0.0, 0.8833, 0.0, 0.8833, 0.125, 0.8833, 1.0, 0.8833, 0.875, 0.8833, 0.875, 0.8833, 1.0, 0.8833, 0.75, 0.8674, 0.75, 0.8625, 0.875, 0.8625, 0.875, 0.8674, 0.75, 0.854, 0.875, 0.854, 0.875, 0.854, 0.75, 0.854, 0.875, 0.8674, 0.875, 0.8625, 1.0, 0.8625, 1.0, 0.8674, 0.375, 0.854, 0.5, 0.854, 0.5, 0.854, 0.375, 0.854, 0.625, 0.8674, 0.625, 0.8625, 0.75, 0.8625, 0.75, 0.8674, 0.0, 0.854, 0.125, 0.854, 0.125, 0.854, 0.0, 0.854, 0.5, 0.8674, 0.5, 0.8625, 0.625, 0.8625, 0.625, 0.8674, 0.75, 0.8833, 0.625, 0.8833, 0.625, 0.8833, 0.75, 0.8833, 0.375, 0.8674, 0.375, 0.8625, 0.5, 0.8625, 0.5, 0.8674, 0.375, 0.8833, 0.25, 0.8833, 0.25, 0.8833, 0.375, 0.8833, 0.25, 0.8674, 0.25, 0.8625, 0.375, 0.8625, 0.375, 0.8674, 0.0, 0.8748, 0.0, 0.8699, 0.125, 0.8699, 0.125, 0.8748, 0.0, 0.8674, 0.0, 0.8625, 0.125, 0.8625, 0.125, 0.8674, 0.25, 0.854, 0.375, 0.854, 0.375, 0.854, 0.25, 0.854, 0.625, 0.854, 0.75, 0.854, 0.75, 0.854, 0.625, 0.854, 0.875, 0.854, 1.0, 0.854, 1.0, 0.854, 0.875, 0.854, 0.5, 0.8833, 0.375, 0.8833, 0.375, 0.8833, 0.5, 0.8833, 0.875, 0.8833, 0.75, 0.8833, 0.75, 0.8833, 0.875, 0.8833, 0.125, 0.854, 0.25, 0.854, 0.25, 0.854, 0.125, 0.854, 0.5, 0.854, 0.625, 0.854, 0.625, 0.854, 0.5, 0.854, 0.5, 0.8601, 0.5, 0.854, 0.625, 0.854, 0.625, 0.8601, 0.0, 0.8833, 0.0, 0.8772, 0.125, 0.8772, 0.125, 0.8833, 0.0, 0.8601, 0.0, 0.854, 0.125, 0.854, 0.125, 0.8601, 0.125, 0.8833, 0.125, 0.8772, 0.25, 0.8772, 0.25, 0.8833, 0.125, 0.8748, 0.125, 0.8699, 0.25, 0.8699, 0.25, 0.8748, 0.125, 0.8674, 0.125, 0.8625, 0.25, 0.8625, 0.25, 0.8674, 0.125, 0.8748, 0.25, 0.8748, 0.25, 0.8772, 0.125, 0.8772, 0.25, 0.8833, 0.25, 0.8772, 0.375, 0.8772, 0.375, 0.8833, 0.25, 0.8748, 0.25, 0.8699, 0.375, 0.8699, 0.375, 0.8748, 0.25, 0.8601, 0.25, 0.854, 0.375, 0.854, 0.375, 0.8601, 0.375, 0.8833, 0.375, 0.8772, 0.5, 0.8772, 0.5, 0.8833, 0.375, 0.8748, 0.375, 0.8699, 0.5, 0.8699, 0.5, 0.8748, 0.375, 0.8601, 0.375, 0.854, 0.5, 0.854, 0.5, 0.8601, 0.5, 0.8833, 0.5, 0.8772, 0.625, 0.8772, 0.625, 0.8833, 0.5, 0.8748, 0.5, 0.8699, 0.625, 0.8699, 0.625, 0.8748, 0.125, 0.8601, 0.125, 0.854, 0.25, 0.854, 0.25, 0.8601, 0.625, 0.8833, 0.625, 0.8772, 0.75, 0.8772, 0.75, 0.8833, 0.625, 0.8748, 0.625, 0.8699, 0.75, 0.8699, 0.75, 0.8748, 0.625, 0.8601, 0.625, 0.854, 0.75, 0.854, 0.75, 0.8601, 0.875, 0.8833, 0.875, 0.8772, 1.0, 0.8772, 1.0, 0.8833, 0.875, 0.8748, 0.875, 0.8699, 1.0, 0.8699, 1.0, 0.8748, 0.75, 0.8833, 0.75, 0.8772, 0.875, 0.8772, 0.875, 0.8833, 0.75, 0.8748, 0.75, 0.8699, 0.875, 0.8699, 0.875, 0.8748, 0.875, 0.8601, 0.875, 0.854, 1.0, 0.854, 1.0, 0.8601, 0.5, 0.8674, 0.625, 0.8674, 0.625, 0.8674, 0.5, 0.8674, 0.125, 0.8748, 0.25, 0.8748, 0.25, 0.8748, 0.125, 0.8748, 0.875, 0.8674, 1.0, 0.8674, 1.0, 0.8674, 0.875, 0.8674, 0.625, 0.8772, 0.5, 0.8772, 0.5, 0.8772, 0.625, 0.8772, 0.125, 0.8772, 0.0, 0.8772, 0.0, 0.8772, 0.125, 0.8772, 0.625, 0.8601, 0.75, 0.8601, 0.75, 0.8601, 0.625, 0.8601, 0.25, 0.8601, 0.375, 0.8601, 0.375, 0.8601, 0.25, 0.8601, 1.0, 0.8772, 0.875, 0.8772, 0.875, 0.8772, 1.0, 0.8772, 0.0, 0.8748, 0.125, 0.8748, 0.125, 0.8748, 0.0, 0.8748, 0.75, 0.8699, 0.625, 0.8699, 0.625, 0.8699, 0.75, 0.8699, 0.375, 0.8699, 0.25, 0.8699, 0.25, 0.8699, 0.375, 0.8699, 0.875, 0.8748, 1.0, 0.8748, 1.0, 0.8748, 0.875, 0.8748, 0.5, 0.8748, 0.625, 0.8748, 0.625, 0.8748, 0.5, 0.8748, 0.875, 0.8625, 0.75, 0.8625, 0.75, 0.8625, 0.875, 0.8625, 0.5, 0.8625, 0.375, 0.8625, 0.375, 0.8625, 0.5, 0.8625, 0.25, 0.8625, 0.125, 0.8625, 0.125, 0.8625, 0.25, 0.8625, 0.625, 0.8674, 0.75, 0.8674, 0.75, 0.8674, 0.625, 0.8674, 0.25, 0.8674, 0.375, 0.8674, 0.375, 0.8674, 0.25, 0.8674, 0.75, 0.8772, 0.625, 0.8772, 0.625, 0.8772, 0.75, 0.8772, 0.375, 0.8772, 0.25, 0.8772, 0.25, 0.8772, 0.375, 0.8772, 0.75, 0.8601, 0.875, 0.8601, 0.875, 0.8601, 0.75, 0.8601, 0.375, 0.8601, 0.5, 0.8601, 0.5, 0.8601, 0.375, 0.8601, 0.125, 0.8601, 0.25, 0.8601, 0.25, 0.8601, 0.125, 0.8601, 0.875, 0.8699, 0.75, 0.8699, 0.75, 0.8699, 0.875, 0.8699, 0.75, 0.8601, 0.75, 0.854, 0.875, 0.854, 0.875, 0.8601, 0.125, 0.8674, 0.25, 0.8674, 0.25, 0.8699, 0.125, 0.8699, 0.125, 0.8601, 0.25, 0.8601, 0.25, 0.8625, 0.125, 0.8625, 0.0, 0.8748, 0.125, 0.8748, 0.125, 0.8772, 0.0, 0.8772, 0.0, 0.8674, 0.125, 0.8674, 0.125, 0.8699, 0.0, 0.8699, 0.0, 0.8601, 0.125, 0.8601, 0.125, 0.8625, 0.0, 0.8625, 0.25, 0.8748, 0.375, 0.8748, 0.375, 0.8772, 0.25, 0.8772, 0.25, 0.8674, 0.375, 0.8674, 0.375, 0.8699, 0.25, 0.8699, 0.25, 0.8601, 0.375, 0.8601, 0.375, 0.8625, 0.25, 0.8625, 0.375, 0.8748, 0.5, 0.8748, 0.5, 0.8772, 0.375, 0.8772, 0.375, 0.8674, 0.5, 0.8674, 0.5, 0.8699, 0.375, 0.8699, 0.375, 0.8601, 0.5, 0.8601, 0.5, 0.8625, 0.375, 0.8625, 0.5, 0.8748, 0.625, 0.8748, 0.625, 0.8772, 0.5, 0.8772, 0.5, 0.8674, 0.625, 0.8674, 0.625, 0.8699, 0.5, 0.8699, 0.5, 0.8601, 0.625, 0.8601, 0.625, 0.8625, 0.5, 0.8625, 0.625, 0.8748, 0.75, 0.8748, 0.75, 0.8772, 0.625, 0.8772, 0.625, 0.8674, 0.75, 0.8674, 0.75, 0.8699, 0.625, 0.8699, 0.625, 0.8601, 0.75, 0.8601, 0.75, 0.8625, 0.625, 0.8625, 0.75, 0.8748, 0.875, 0.8748, 0.875, 0.8772, 0.75, 0.8772, 0.75, 0.8674, 0.875, 0.8674, 0.875, 0.8699, 0.75, 0.8699, 0.75, 0.8601, 0.875, 0.8601, 0.875, 0.8625, 0.75, 0.8625, 0.875, 0.8748, 1.0, 0.8748, 1.0, 0.8772, 0.875, 0.8772, 0.875, 0.8674, 1.0, 0.8674, 1.0, 0.8699, 0.875, 0.8699, 0.875, 0.8601, 1.0, 0.8601, 1.0, 0.8625, 0.875, 0.8625, 1.0, 0.8699, 0.875, 0.8699, 0.875, 0.8699, 1.0, 0.8699, 0.375, 0.8625, 0.25, 0.8625, 0.25, 0.8625, 0.375, 0.8625, 0.75, 0.8625, 0.625, 0.8625, 0.625, 0.8625, 0.75, 0.8625, 0.0, 0.8674, 0.125, 0.8674, 0.125, 0.8674, 0.0, 0.8674, 0.875, 0.8601, 1.0, 0.8601, 1.0, 0.8601, 0.875, 0.8601, 0.25, 0.8772, 0.125, 0.8772, 0.125, 0.8772, 0.25, 0.8772, 0.375, 0.8748, 0.5, 0.8748, 0.5, 0.8748, 0.375, 0.8748, 0.75, 0.8748, 0.875, 0.8748, 0.875, 0.8748, 0.75, 0.8748, 0.125, 0.8699, 0.0, 0.8699, 0.0, 0.8699, 0.125, 0.8699, 0.625, 0.8699, 0.5, 0.8699, 0.5, 0.8699, 0.625, 0.8699, 1.0, 0.8625, 0.875, 0.8625, 0.875, 0.8625, 1.0, 0.8625, 0.5, 0.8601, 0.625, 0.8601, 0.625, 0.8601, 0.5, 0.8601, 0.125, 0.8674, 0.25, 0.8674, 0.25, 0.8674, 0.125, 0.8674, 0.5, 0.8772, 0.375, 0.8772, 0.375, 0.8772, 0.5, 0.8772, 0.875, 0.8772, 0.75, 0.8772, 0.75, 0.8772, 0.875, 0.8772, 0.0, 0.8601, 0.125, 0.8601, 0.125, 0.8601, 0.0, 0.8601, 0.375, 0.8674, 0.5, 0.8674, 0.5, 0.8674, 0.375, 0.8674, 0.75, 0.8674, 0.875, 0.8674, 0.875, 0.8674, 0.75, 0.8674, 0.125, 0.8625, 0.0, 0.8625, 0.0, 0.8625, 0.125, 0.8625, 0.625, 0.8625, 0.5, 0.8625, 0.5, 0.8625, 0.625, 0.8625, 0.25, 0.8699, 0.125, 0.8699, 0.125, 0.8699, 0.25, 0.8699, 0.25, 0.8748, 0.375, 0.8748, 0.375, 0.8748, 0.25, 0.8748, 0.625, 0.8748, 0.75, 0.8748, 0.75, 0.8748, 0.625, 0.8748, 0.5, 0.8699, 0.375, 0.8699, 0.375, 0.8699, 0.5, 0.8699])
me_cylinder_001.use_remesh_fix_poles = True
me_cylinder_001.use_remesh_preserve_attributes = False
me_cylinder_001.use_mirror_vertex_groups = False
me_cylinder_001.update()
me_cylinder_002 = bpy.data.meshes.new('Cylinder.002')
me_cylinder_002.from_pydata([(-3.042e-08, -0.665, 0.2736), (-8.071e-09, 0.006178, 1.0), (-2.297e-08, -0.6139, 0.5516), (-1.552e-08, -0.4684, 0.7872), (-1.18e-08, -0.2507, 0.9447), (0.1934, -0.665, 0.1934), (0.7071, 0.006178, 0.7071), (0.39, -0.6139, 0.39), (0.5567, -0.4684, 0.5567), (0.668, -0.2507, 0.668), (0.2736, -0.665, -8.879e-08), (1.0, 0.006178, -5.382e-08), (0.5516, -0.6139, -8.692e-08), (0.7872, -0.4684, -7.947e-08), (0.9447, -0.2507, -6.83e-08), (0.1934, -0.665, -0.1934), (0.7071, 0.006178, -0.7071), (0.39, -0.6139, -0.39), (0.5567, -0.4684, -0.5567), (0.668, -0.2507, -0.668), (5.898e-08, -0.665, -0.2736), (-9.549e-08, 0.006178, -1.0), (3.104e-09, -0.6139, -0.5516), (-4.905e-08, -0.4684, -0.7872), (-8.071e-08, -0.2507, -0.9447), (-0.1934, -0.665, -0.1934), (-0.7071, 0.006178, -0.7071), (-0.39, -0.6139, -0.39), (-0.5567, -0.4684, -0.5567), (-0.668, -0.2507, -0.668), (-0.2736, -0.665, -1.186e-07), (-1.0, 0.006178, -1.206e-09), (-0.5516, -0.6139, -7.947e-08), (-0.7872, -0.4684, -4.595e-08), (-0.9447, -0.2507, -1.801e-08), (-0.1934, -0.665, 0.1934), (-0.7071, 0.006178, 0.7071), (-0.39, -0.6139, 0.39), (-0.5567, -0.4684, 0.5567), (-0.668, -0.2507, 0.668), (-8.071e-09, 0.6558, 1.0), (-7.916e-09, 0.67, 0.9846), (-8.033e-09, 0.6659, 0.9955), (0.6962, 0.67, 0.6962), (0.7071, 0.6558, 0.7071), (0.7039, 0.6659, 0.7039), (0.9846, 0.67, -1.909e-08), (1.0, 0.6558, -1.997e-08), (0.9955, 0.6659, -1.944e-08), (0.6962, 0.67, -0.6962), (0.7071, 0.6558, -0.7071), (0.7039, 0.6659, -0.7039), (-9.406e-08, 0.67, -0.9846), (-9.549e-08, 0.6558, -1.0), (-9.505e-08, 0.6659, -0.9955), (-0.6962, 0.67, -0.6962), (-0.7071, 0.6558, -0.7071), (-0.7039, 0.6659, -0.7039), (-0.9846, 0.67, 2.608e-08), (-1.0, 0.6558, 2.587e-08), (-0.9955, 0.6659, 2.619e-08), (-0.6962, 0.67, 0.6962), (-0.7071, 0.6558, 0.7071), (-0.7039, 0.6659, 0.7039)], [], [(44, 6, 11, 47), (59, 31, 36, 62), (56, 26, 31, 59), (53, 21, 26, 56), (50, 16, 21, 53), (47, 11, 16, 50), (62, 36, 1, 40), (6, 1, 4, 9), (9, 4, 3, 8), (8, 3, 2, 7), (7, 2, 0, 5), (11, 6, 9, 14), (14, 9, 8, 13), (13, 8, 7, 12), (12, 7, 5, 10), (16, 11, 14, 19), (19, 14, 13, 18), (18, 13, 12, 17), (17, 12, 10, 15), (21, 16, 19, 24), (24, 19, 18, 23), (23, 18, 17, 22), (22, 17, 15, 20), (26, 21, 24, 29), (29, 24, 23, 28), (28, 23, 22, 27), (27, 22, 20, 25), (31, 26, 29, 34), (34, 29, 28, 33), (33, 28, 27, 32), (32, 27, 25, 30), (36, 31, 34, 39), (39, 34, 33, 38), (38, 33, 32, 37), (37, 32, 30, 35), (1, 36, 39, 4), (4, 39, 38, 3), (3, 38, 37, 2), (2, 37, 35, 0), (5, 0, 35, 30, 25, 20, 15, 10), (40, 1, 6, 44), (62, 40, 42, 63), (63, 42, 41, 61), (59, 62, 63, 60), (60, 63, 61, 58), (56, 59, 60, 57), (57, 60, 58, 55), (53, 56, 57, 54), (54, 57, 55, 52), (50, 53, 54, 51), (51, 54, 52, 49), (47, 50, 51, 48), (48, 51, 49, 46), (44, 47, 48, 45), (45, 48, 46, 43), (40, 44, 45, 42), (42, 45, 43, 41), (61, 41, 43, 46, 49, 52, 55, 58)])
me_cylinder_002.polygons.foreach_set('use_smooth', [True] * 58)
_uv = me_cylinder_002.uv_layers.new(name='UVMap')
_uv.uv.foreach_set('vector', [0.875, 0.8845, 0.875, 0.9413, 0.75, 0.9413, 0.75, 0.8845, 0.25, 0.8845, 0.25, 0.9413, 0.125, 0.9413, 0.125, 0.8845, 0.375, 0.8845, 0.375, 0.9413, 0.25, 0.9413, 0.25, 0.8845, 0.5, 0.8845, 0.5, 0.9413, 0.375, 0.9413, 0.375, 0.8845, 0.625, 0.8845, 0.625, 0.9413, 0.5, 0.9413, 0.5, 0.8845, 0.75, 0.8845, 0.75, 0.9413, 0.625, 0.9413, 0.625, 0.8845, 0.125, 0.8845, 0.125, 0.9413, 0.0, 0.9413, 0.0, 0.8845, 0.875, 0.9413, 1.0, 0.9413, 0.9965, 0.9638, 0.8785, 0.9638, 0.8785, 0.9638, 0.9965, 0.9638, 0.9867, 1.0, 0.8883, 1.0, 0.4017, 0.4272, 0.2681, 0.4825, 0.25, 0.3824, 0.3436, 0.3436, 0.3436, 0.3436, 0.25, 0.3824, 0.25, 0.3157, 0.2964, 0.2964, 0.75, 0.9413, 0.875, 0.9413, 0.8715, 0.9638, 0.7535, 0.9638, 0.7535, 0.9638, 0.8715, 0.9638, 0.8617, 1.0, 0.7633, 1.0, 0.4825, 0.2681, 0.4272, 0.4017, 0.3436, 0.3436, 0.3824, 0.25, 0.3824, 0.25, 0.3436, 0.3436, 0.2964, 0.2964, 0.3157, 0.25, 0.625, 0.9413, 0.75, 0.9413, 0.7465, 0.9638, 0.6285, 0.9638, 0.6285, 0.9638, 0.7465, 0.9638, 0.7367, 1.0, 0.6383, 1.0, 0.4272, 0.09835, 0.4825, 0.2319, 0.3824, 0.25, 0.3436, 0.1564, 0.3436, 0.1564, 0.3824, 0.25, 0.3157, 0.25, 0.2964, 0.2036, 0.5, 0.9413, 0.625, 0.9413, 0.6215, 0.9638, 0.5035, 0.9638, 0.5035, 0.9638, 0.6215, 0.9638, 0.6117, 1.0, 0.5133, 1.0, 0.2681, 0.01748, 0.4017, 0.07282, 0.3436, 0.1564, 0.25, 0.1176, 0.25, 0.1176, 0.3436, 0.1564, 0.2964, 0.2036, 0.25, 0.1843, 0.375, 0.9413, 0.5, 0.9413, 0.4965, 0.9638, 0.3785, 0.9638, 0.3785, 0.9638, 0.4965, 0.9638, 0.4867, 1.0, 0.3883, 1.0, 0.09835, 0.07282, 0.2319, 0.01748, 0.25, 0.1176, 0.1564, 0.1564, 0.1564, 0.1564, 0.25, 0.1176, 0.25, 0.1843, 0.2036, 0.2036, 0.25, 0.9413, 0.375, 0.9413, 0.3715, 0.9638, 0.2535, 0.9638, 0.2535, 0.9638, 0.3715, 0.9638, 0.3617, 1.0, 0.2633, 1.0, 0.01748, 0.2319, 0.07282, 0.09835, 0.1564, 0.1564, 0.1176, 0.25, 0.1176, 0.25, 0.1564, 0.1564, 0.2036, 0.2036, 0.1843, 0.25, 0.125, 0.9413, 0.25, 0.9413, 0.2465, 0.9638, 0.1285, 0.9638, 0.1285, 0.9638, 0.2465, 0.9638, 0.2367, 1.0, 0.1383, 1.0, 0.07282, 0.4017, 0.01748, 0.2681, 0.1176, 0.25, 0.1564, 0.3436, 0.1564, 0.3436, 0.1176, 0.25, 0.1843, 0.25, 0.2036, 0.2964, 0.0, 0.9413, 0.125, 0.9413, 0.1215, 0.9638, 0.003456, 0.9638, 0.003456, 0.9638, 0.1215, 0.9638, 0.1117, 1.0, 0.0133, 1.0, 0.2319, 0.4825, 0.09835, 0.4272, 0.1564, 0.3436, 0.25, 0.3824, 0.25, 0.3824, 0.1564, 0.3436, 0.2036, 0.2964, 0.25, 0.3157, 0.2964, 0.2964, 0.25, 0.3157, 0.2036, 0.2964, 0.1843, 0.25, 0.2036, 0.2036, 0.25, 0.1843, 0.2964, 0.2036, 0.3157, 0.25, 1.0, 0.8845, 1.0, 0.9413, 0.875, 0.9413, 0.875, 0.8845, 0.125, 0.8845, 0.0, 0.8845, 0.0002812, 0.8833, 0.1247, 0.8833, 0.127, 0.8833, 0.998, 0.8833, 0.9857, 0.8833, 0.1393, 0.8833, 0.25, 0.8845, 0.125, 0.8845, 0.1253, 0.8833, 0.25, 0.8833, 0.25, 0.8833, 0.1253, 0.8833, 0.1393, 0.8833, 0.2531, 0.8833, 0.375, 0.8845, 0.25, 0.8845, 0.25, 0.8833, 0.375, 0.8833, 0.375, 0.8833, 0.25, 0.8833, 0.2531, 0.8833, 0.3766, 0.8833, 0.5, 0.8845, 0.375, 0.8845, 0.375, 0.8833, 0.5, 0.8833, 0.5, 0.8833, 0.375, 0.8833, 0.3766, 0.8833, 0.5005, 0.8833, 0.625, 0.8845, 0.5, 0.8845, 0.5, 0.8833, 0.625, 0.8833, 0.625, 0.8833, 0.5, 0.8833, 0.5005, 0.8833, 0.6245, 0.8833, 0.75, 0.8845, 0.625, 0.8845, 0.625, 0.8833, 0.75, 0.8833, 0.75, 0.8833, 0.625, 0.8833, 0.6245, 0.8833, 0.7484, 0.8833, 0.875, 0.8845, 0.75, 0.8845, 0.75, 0.8833, 0.875, 0.8833, 0.875, 0.8833, 0.75, 0.8833, 0.7484, 0.8833, 0.8719, 0.8833, 1.0, 0.8845, 0.875, 0.8845, 0.875, 0.8833, 0.9997, 0.8833, 0.9997, 0.8833, 0.875, 0.8833, 0.8719, 0.8833, 0.9857, 0.8833, 0.1393, 0.8833, 0.9857, 0.8833, 0.8719, 0.8833, 0.7484, 0.8833, 0.6245, 0.8833, 0.5005, 0.8833, 0.3766, 0.8833, 0.2531, 0.8833])
me_cylinder_002.use_remesh_fix_poles = True
me_cylinder_002.use_remesh_preserve_attributes = False
me_cylinder_002.use_mirror_vertex_groups = False
me_cylinder_002.update()
me_cylinder_003 = bpy.data.meshes.new('Cylinder.003')
me_cylinder_003.from_pydata([(-0.0006674, 0.2552, 0.06495), (0.04701, 0.2552, 0.0452), (0.06676, 0.2552, -0.002479), (0.04701, 0.2552, -0.05016), (-0.0006674, 0.2552, -0.06991), (-0.04835, 0.2552, -0.05016), (-0.0681, 0.2552, -0.002479), (-0.04835, 0.2552, 0.0452), (-0.2549, -0.2281, -0.2567), (0.2491, -0.2175, -0.2522), (-0.0006674, -0.2432, 0.3663), (0.2708, -0.2684, 0.269), (-0.3755, -0.2532, -0.002479), (-0.0006674, -0.2545, -0.378), (0.3968, -0.2907, -0.002479), (-0.2796, -0.2859, 0.2765)], [], [(0, 1, 2, 3, 4, 5, 6, 7), (0, 10, 11, 1), (1, 11, 14, 2), (7, 15, 10, 0), (5, 8, 12, 6), (3, 9, 13, 4), (6, 12, 15, 7), (2, 14, 9, 3), (4, 13, 8, 5)])
_uv = me_cylinder_003.uv_layers.new(name='UVMap')
_uv.uv.foreach_set('vector', [0.75, 0.49, 0.9197, 0.4197, 0.99, 0.25, 0.9197, 0.08029, 0.75, 0.01, 0.5803, 0.08029, 0.51, 0.25, 0.5803, 0.4197, 1.0, 0.5, 1.0, 0.5436, 0.875, 0.5458, 0.875, 0.5, 0.875, 0.5, 0.875, 0.5458, 0.75, 0.5477, 0.75, 0.5, 0.125, 0.5, 0.125, 0.5473, 0.0, 0.5436, 0.0, 0.5, 0.375, 0.5, 0.375, 0.5422, 0.25, 0.5444, 0.25, 0.5, 0.625, 0.5, 0.625, 0.5413, 0.5, 0.5446, 0.5, 0.5, 0.25, 0.5, 0.25, 0.5444, 0.125, 0.5473, 0.125, 0.5, 0.75, 0.5, 0.75, 0.5477, 0.625, 0.5413, 0.625, 0.5, 0.5, 0.5, 0.5, 0.5446, 0.375, 0.5422, 0.375, 0.5])
me_cylinder_003.use_remesh_fix_poles = True
me_cylinder_003.use_remesh_preserve_attributes = False
me_cylinder_003.use_mirror_vertex_groups = False
me_cylinder_003.update()
me_cube_004 = bpy.data.meshes.new('Cube.004')
me_cube_004.from_pydata([(-0.03292, -1.132, -0.6934), (-0.1966, -1.132, -0.8734), (-1.0, 0.8676, 1.712), (-0.7742, 0.8023, 1.885), (0.1966, -1.132, -0.8734), (0.03292, -1.132, -0.6934), (0.7742, 0.8023, 1.885), (1.0, 0.8676, 1.712), (-0.6281, -0.445, -0.1975), (-1.0, -0.4657, -0.2953), (-1.0, 0.201, 1.711), (-0.7738, 0.201, 1.885), (0.7738, 0.201, 1.885), (1.0, 0.201, 1.711), (1.0, -0.4657, -0.2953), (0.6281, -0.445, -0.1975), (-0.8391, 0.201, 1.885), (-0.8062, 0.8343, 1.885), (-0.8379, -0.4657, -0.115), (0.8062, 0.8343, 1.885), (0.8391, 0.201, 1.885), (0.8379, -0.4657, -0.115), (-0.7738, 0.201, 0.07998), (0.7738, 0.201, 0.07998), (-0.7742, 0.8023, 0.07996), (-0.6281, -0.445, -1.858), (0.7742, 0.8023, 0.07996), (0.6281, -0.445, -1.858), (0.7726, -0.445, -0.05298), (0.7726, -0.445, -1.858), (-0.7726, -0.445, -0.05298), (-0.7726, -0.445, -1.858), (0.1009, -1.065, -0.8337), (0.1009, -1.065, -1.077), (-0.1009, -1.065, -0.8337), (-0.1009, -1.065, -1.077), (-0.1966, -1.132, -0.9477), (-0.08635, -1.132, -1.087), (-0.7351, 0.7117, -0.115), (-1.0, 0.8676, 0.01209), (0.08635, -1.132, -1.087), (0.1966, -1.132, -0.9477), (1.0, 0.8676, 0.01209), (0.7351, 0.7117, -0.115), (-0.735, 0.3569, -0.115), (-1.0, 0.201, 0.01301), (-1.0, -0.4657, -1.976), (-0.8903, -0.4657, -2.115), (0.8903, -0.4657, -2.115), (1.0, -0.4657, -1.976), (1.0, 0.201, 0.01301), (0.735, 0.3569, -0.115), (0.2164, -1.132, -0.9105), (1.1, 0.8676, 0.8621), (1.1, -0.4657, -1.136), (1.1, 0.201, 0.8621), (-0.2164, -1.132, -0.9105), (-1.1, -0.4657, -1.136), (-1.1, 0.201, 0.8621), (-1.1, 0.8676, 0.8621), (0.7996, -0.445, -0.9555), (-0.7996, -0.445, -0.9555), (0.8013, 0.8086, 0.9825), (0.8009, 0.201, 0.9825), (-0.8009, 0.201, 0.9825), (-0.8013, 0.8086, 0.9825), (0.6501, -0.445, -1.027), (-0.6501, -0.445, -1.027), (0.1045, -1.065, -0.9555), (-0.1045, -1.065, -0.9555), (-0.6577, 0.986, 1.424), (0.6577, 0.986, 1.424), (-0.5521, 0.9858, 1.538), (0.5521, 0.9858, 1.538), (-0.586, 0.9838, 0.2227), (-0.6577, 0.9842, 0.3062), (0.6577, 0.9842, 0.3062), (0.586, 0.9838, 0.2227), (0.7237, 0.9994, 0.8653), (-0.7237, 0.9994, 0.8653), (0.0, 0.836, 1.885), (0.0, 0.8037, 1.885), (0.0, 0.201, 0.07998), (0.0, -0.445, -1.858), (0.0, 0.8044, 0.07996), (0.0, -0.4657, -2.115), (0.0, -1.132, -1.087), (0.0, 0.7117, -0.115), (0.0, 0.3569, -0.115), (0.0, 0.9045, 0.9825), (0.0, 1.013, 1.538), (0.0, 1.007, 0.2227), (0.0, 1.02, 0.3062), (0.0, 1.084, 0.8653), (0.0, 1.031, 1.424), (0.8909, 0.201, -0.115), (0.8911, 0.8676, -0.115), (-0.8911, 0.8676, -0.115), (-0.8909, 0.201, -0.115), (0.0, 0.8676, -0.115), (0.0, 0.201, -0.115), (0.0, 0.7117, -0.5364), (0.0, 0.3569, -0.5364), (0.735, 0.3569, -0.5364), (0.7351, 0.7117, -0.5364), (-0.7351, 0.7117, -0.5364), (-0.735, 0.3569, -0.5364), (2.157e-09, 0.609, -1.123), (2.157e-09, 0.4596, -1.123), (0.3095, 0.4596, -1.123), (0.3095, 0.609, -1.123), (-0.3095, 0.609, -1.123), (-0.3095, 0.4596, -1.123), (3.454e-12, 0.5506, -1.705), (2.744e-11, 0.5622, -1.694), (6.667e-12, 0.5562, -1.703), (1.545e-11, 0.5604, -1.699), (3.454e-12, 0.5179, -1.705), (2.744e-11, 0.5064, -1.694), (6.667e-12, 0.5124, -1.703), (1.545e-11, 0.5081, -1.699), (0.1156, 0.5064, -1.694), (0.1024, 0.5179, -1.705), (0.113, 0.5081, -1.699), (0.1082, 0.5124, -1.703), (0.1024, 0.5506, -1.705), (0.1156, 0.5622, -1.694), (0.1082, 0.5562, -1.703), (0.113, 0.5604, -1.699), (-0.1156, 0.5622, -1.694), (-0.1024, 0.5506, -1.705), (-0.113, 0.5604, -1.699), (-0.1082, 0.5562, -1.703), (-0.1024, 0.5179, -1.705), (-0.1156, 0.5064, -1.694), (-0.1082, 0.5124, -1.703), (-0.113, 0.5081, -1.699)], [], [(54, 14, 4, 52), (53, 7, 13, 55), (57, 9, 10, 58), (21, 18, 0, 5), (40, 41, 52, 4, 5, 0, 1, 56, 36, 37, 86), (63, 62, 26, 23), (39, 59, 79, 75), (58, 10, 2, 59), (55, 13, 14, 54), (100, 95, 48, 85), (43, 51, 103, 104), (67, 8, 34, 69), (16, 17, 2, 10), (21, 5, 4, 14), (0, 18, 9, 1), (18, 16, 10, 9), (19, 20, 13, 7), (20, 21, 14, 13), (85, 48, 40, 86), (11, 3, 17, 16), (30, 11, 16, 18), (6, 12, 20, 19), (12, 28, 21, 20), (28, 30, 18, 21), (81, 6, 19, 80), (84, 24, 22, 82), (82, 22, 31, 83), (65, 64, 22, 24), (89, 65, 24, 84), (60, 63, 23, 29), (64, 61, 31, 22), (66, 15, 28, 60), (15, 8, 30, 28), (67, 25, 31, 61), (69, 68, 33, 35), (8, 15, 32, 34), (66, 27, 33, 68), (47, 37, 36, 46), (95, 96, 42, 50), (97, 98, 45, 39), (98, 47, 46, 45), (40, 48, 49, 41), (48, 95, 50, 49), (56, 1, 9, 57), (50, 55, 54, 49), (42, 53, 55, 50), (49, 54, 52, 41), (36, 56, 57, 46), (45, 58, 59, 39), (46, 57, 58, 45), (15, 66, 68, 32), (34, 32, 68, 69), (8, 67, 61, 30), (27, 66, 60, 29), (11, 30, 61, 64), (28, 12, 63, 60), (81, 3, 65, 89), (3, 11, 64, 65), (25, 67, 69, 35), (12, 6, 62, 63), (19, 7, 71, 73), (59, 2, 70, 79), (99, 97, 74, 91), (97, 39, 75, 74), (53, 42, 76, 78), (80, 19, 73, 90), (7, 53, 78, 71), (2, 17, 72, 70), (42, 96, 77, 76), (92, 76, 77, 91), (93, 78, 76, 92), (94, 71, 78, 93), (90, 73, 71, 94), (25, 35, 33, 27, 29, 83, 31), (72, 90, 94, 70), (70, 94, 93, 79), (79, 93, 92, 75), (75, 92, 91, 74), (17, 80, 90, 72), (96, 99, 91, 77), (6, 81, 89, 62), (62, 89, 84, 26), (23, 82, 83, 29), (26, 84, 82, 23), (3, 81, 80, 17), (47, 85, 86, 37), (87, 43, 104, 101), (98, 100, 85, 47), (51, 43, 96, 95), (38, 44, 98, 97), (43, 87, 99, 96), (44, 88, 100, 98), (87, 38, 97, 99), (88, 51, 95, 100), (101, 104, 110, 107), (105, 101, 107, 111), (51, 88, 102, 103), (88, 44, 106, 102), (44, 38, 105, 106), (38, 87, 101, 105), (110, 109, 121, 126), (108, 112, 134, 118), (104, 103, 109, 110), (103, 102, 108, 109), (102, 106, 112, 108), (106, 105, 111, 112), (111, 107, 114, 129), (113, 125, 122, 117), (107, 110, 126, 114), (109, 108, 118, 121), (112, 111, 129, 134), (122, 125, 127, 124), (124, 127, 128, 123), (123, 128, 126, 121), (130, 133, 135, 132), (132, 135, 136, 131), (131, 136, 134, 129), (114, 126, 128, 116), (116, 128, 127, 115), (115, 127, 125, 113), (118, 134, 136, 120), (120, 136, 135, 119), (119, 135, 133, 117), (129, 114, 116, 131), (131, 116, 115, 132), (132, 115, 113, 130), (121, 118, 120, 123), (123, 120, 119, 124), (124, 119, 117, 122), (130, 113, 117, 133)])
me_cube_004.polygons.foreach_set('use_smooth', [True] * 130)
_uv = me_cube_004.uv_layers.new(name='UVMap')
_uv.uv.foreach_set('vector', [0.4974, 0.6667, 0.6025, 0.6667, 0.5106, 0.75, 0.4869, 0.75, 0.4971, 0.5, 0.6034, 0.5, 0.6033, 0.5833, 0.4971, 0.5833, 0.4974, 0.08333, 0.6025, 0.08333, 0.6033, 0.1667, 0.4971, 0.1667, 0.6453, 0.6667, 0.8547, 0.6667, 0.7709, 0.75, 0.7291, 0.75, 0.375, 0.8201, 0.4633, 0.75, 0.4869, 0.75, 0.5106, 0.75, 0.625, 0.8541, 0.625, 0.8959, 0.5106, 1.0, 0.4869, 1.0, 0.4633, 1.0, 0.375, 0.9299, 0.375, 0.875, 0.6533, 0.5833, 0.6532, 0.5082, 0.6532, 0.5082, 0.6533, 0.5833, 0.3909, 0.25, 0.4971, 0.25, 0.4971, 0.25, 0.3909, 0.25, 0.4971, 0.1667, 0.6033, 0.1667, 0.6034, 0.25, 0.4971, 0.25, 0.4971, 0.5833, 0.6033, 0.5833, 0.6025, 0.6667, 0.4974, 0.6667, 0.25, 0.5833, 0.3614, 0.5833, 0.3613, 0.6667, 0.25, 0.6667, 0.3419, 0.5195, 0.3419, 0.5638, 0.3419, 0.5638, 0.3419, 0.5195, 0.8285, 0.6641, 0.8285, 0.6641, 0.8285, 0.6641, 0.8285, 0.6641, 0.625, 0.1667, 0.6273, 0.2478, 0.6034, 0.25, 0.6033, 0.1667, 0.6453, 0.6667, 0.7291, 0.75, 0.5106, 0.75, 0.6025, 0.6667, 0.625, 0.0, 0.625, 0.07571, 0.6025, 0.08333, 0.5106, 0.0, 0.625, 0.08333, 0.625, 0.1667, 0.6033, 0.1667, 0.6025, 0.08333, 0.6492, 0.5042, 0.6451, 0.5833, 0.6033, 0.5833, 0.6034, 0.5, 0.6451, 0.5833, 0.6453, 0.6667, 0.6025, 0.6667, 0.6033, 0.5833, 0.25, 0.6667, 0.3613, 0.6667, 0.3049, 0.75, 0.25, 0.75, 0.8467, 0.5833, 0.8468, 0.5082, 0.8508, 0.5042, 0.8549, 0.5833, 0.8466, 0.6641, 0.8467, 0.5833, 0.8549, 0.5833, 0.8547, 0.6667, 0.6532, 0.5082, 0.6533, 0.5833, 0.6451, 0.5833, 0.6492, 0.5042, 0.6533, 0.5833, 0.6534, 0.6641, 0.6453, 0.6667, 0.6451, 0.5833, 0.6534, 0.6641, 0.8466, 0.6641, 0.8547, 0.6667, 0.6453, 0.6667, 0.75, 0.5082, 0.6532, 0.5082, 0.6492, 0.5042, 0.75, 0.5042, 0.75, 0.5082, 0.8468, 0.5082, 0.8467, 0.5833, 0.75, 0.5833, 0.75, 0.5833, 0.8467, 0.5833, 0.8466, 0.6641, 0.75, 0.6641, 0.8468, 0.5082, 0.8467, 0.5833, 0.8467, 0.5833, 0.8468, 0.5082, 0.75, 0.5082, 0.8468, 0.5082, 0.8468, 0.5082, 0.75, 0.5082, 0.6534, 0.6641, 0.6533, 0.5833, 0.6533, 0.5833, 0.6534, 0.6641, 0.8467, 0.5833, 0.8466, 0.6641, 0.8466, 0.6641, 0.8467, 0.5833, 0.6715, 0.6641, 0.6715, 0.6641, 0.6534, 0.6641, 0.6534, 0.6641, 0.6715, 0.6641, 0.8285, 0.6641, 0.8466, 0.6641, 0.6534, 0.6641, 0.8285, 0.6641, 0.8285, 0.6641, 0.8466, 0.6641, 0.8466, 0.6641, 0.8285, 0.6641, 0.6715, 0.6641, 0.6715, 0.6641, 0.8285, 0.6641, 0.8285, 0.6641, 0.6715, 0.6641, 0.6715, 0.6641, 0.8285, 0.6641, 0.6715, 0.6641, 0.6715, 0.6641, 0.6715, 0.6641, 0.6715, 0.6641, 0.1387, 0.6667, 0.1951, 0.75, 0.125, 0.75, 0.125, 0.6722, 0.3614, 0.5833, 0.3614, 0.5, 0.3909, 0.5, 0.391, 0.5833, 0.1386, 0.5, 0.1386, 0.5833, 0.125, 0.5833, 0.125, 0.5, 0.1386, 0.5833, 0.1387, 0.6667, 0.125, 0.6615, 0.125, 0.5833, 0.3049, 0.75, 0.3613, 0.6667, 0.3923, 0.6667, 0.4633, 0.75, 0.3613, 0.6667, 0.3614, 0.5833, 0.391, 0.5833, 0.3923, 0.6667, 0.4869, 0.0, 0.5106, 0.0, 0.6025, 0.08333, 0.4974, 0.08333, 0.391, 0.5833, 0.4971, 0.5833, 0.4974, 0.6667, 0.3923, 0.6667, 0.3909, 0.5, 0.4971, 0.5, 0.4971, 0.5833, 0.391, 0.5833, 0.3923, 0.6667, 0.4974, 0.6667, 0.4869, 0.75, 0.4633, 0.75, 0.4633, 0.0, 0.4869, 0.0, 0.4974, 0.08333, 0.3923, 0.08333, 0.391, 0.1667, 0.4971, 0.1667, 0.4971, 0.25, 0.3909, 0.25, 0.3923, 0.08333, 0.4974, 0.08333, 0.4971, 0.1667, 0.391, 0.1667, 0.6715, 0.6641, 0.6715, 0.6641, 0.6715, 0.6641, 0.6715, 0.6641, 0.8285, 0.6641, 0.6715, 0.6641, 0.6715, 0.6641, 0.8285, 0.6641, 0.8285, 0.6641, 0.8285, 0.6641, 0.8466, 0.6641, 0.8466, 0.6641, 0.6715, 0.6641, 0.6715, 0.6641, 0.6534, 0.6641, 0.6534, 0.6641, 0.8467, 0.5833, 0.8466, 0.6641, 0.8466, 0.6641, 0.8467, 0.5833, 0.6534, 0.6641, 0.6533, 0.5833, 0.6533, 0.5833, 0.6534, 0.6641, 0.75, 0.5082, 0.8468, 0.5082, 0.8468, 0.5082, 0.75, 0.5082, 0.8468, 0.5082, 0.8467, 0.5833, 0.8467, 0.5833, 0.8468, 0.5082, 0.8285, 0.6641, 0.8285, 0.6641, 0.8285, 0.6641, 0.8285, 0.6641, 0.6533, 0.5833, 0.6532, 0.5082, 0.6532, 0.5082, 0.6533, 0.5833, 0.6492, 0.5042, 0.6034, 0.5, 0.6034, 0.5, 0.6451, 0.5, 0.4971, 0.25, 0.6034, 0.25, 0.6034, 0.25, 0.4971, 0.25, 0.25, 0.5, 0.1386, 0.5, 0.1386, 0.5, 0.25, 0.5, 0.1386, 0.5, 0.125, 0.5, 0.125, 0.5, 0.1386, 0.5, 0.4971, 0.5, 0.3909, 0.5, 0.3909, 0.5, 0.4971, 0.5, 0.75, 0.5042, 0.6492, 0.5042, 0.6451, 0.5, 0.75, 0.5, 0.6034, 0.5, 0.4971, 0.5, 0.4971, 0.5, 0.6034, 0.5, 0.6034, 0.25, 0.6273, 0.2478, 0.625, 0.25, 0.6034, 0.25, 0.3909, 0.5, 0.3614, 0.5, 0.3614, 0.5, 0.3909, 0.5, 0.2579, 0.5, 0.3909, 0.5, 0.3614, 0.5, 0.25, 0.5, 0.4971, 0.375, 0.4971, 0.5, 0.3909, 0.5, 0.3909, 0.375, 0.6034, 0.375, 0.6034, 0.5, 0.4971, 0.5, 0.4971, 0.375, 0.635, 0.375, 0.6451, 0.5, 0.6034, 0.5, 0.6034, 0.375, 0.8285, 0.6641, 0.8285, 0.6641, 0.6715, 0.6641, 0.6715, 0.6641, 0.6534, 0.6641, 0.75, 0.6641, 0.8466, 0.6641, 0.625, 0.25, 0.635, 0.375, 0.6034, 0.375, 0.6034, 0.25, 0.6034, 0.25, 0.6034, 0.375, 0.4971, 0.375, 0.4971, 0.25, 0.4971, 0.25, 0.4971, 0.375, 0.3909, 0.375, 0.3909, 0.25, 0.125, 0.5, 0.2579, 0.5, 0.25, 0.5, 0.1386, 0.5, 0.8508, 0.5042, 0.75, 0.5042, 0.75, 0.5, 0.8549, 0.5, 0.3614, 0.5, 0.25, 0.5, 0.25, 0.5, 0.3614, 0.5, 0.6532, 0.5082, 0.75, 0.5082, 0.75, 0.5082, 0.6532, 0.5082, 0.6532, 0.5082, 0.75, 0.5082, 0.75, 0.5082, 0.6532, 0.5082, 0.6533, 0.5833, 0.75, 0.5833, 0.75, 0.6641, 0.6534, 0.6641, 0.6532, 0.5082, 0.75, 0.5082, 0.75, 0.5833, 0.6533, 0.5833, 0.8468, 0.5082, 0.75, 0.5082, 0.75, 0.5042, 0.8508, 0.5042, 0.1387, 0.6667, 0.25, 0.6667, 0.25, 0.75, 0.1951, 0.75, 0.25, 0.5195, 0.3419, 0.5195, 0.3419, 0.5195, 0.25, 0.5195, 0.1386, 0.5833, 0.25, 0.5833, 0.25, 0.6667, 0.1387, 0.6667, 0.3419, 0.5638, 0.3419, 0.5195, 0.3614, 0.5, 0.3614, 0.5833, 0.1581, 0.5195, 0.1581, 0.5638, 0.1386, 0.5833, 0.1386, 0.5, 0.3419, 0.5195, 0.25, 0.5195, 0.25, 0.5, 0.3614, 0.5, 0.1581, 0.5638, 0.25, 0.5638, 0.25, 0.5833, 0.1386, 0.5833, 0.25, 0.5195, 0.1581, 0.5195, 0.1386, 0.5, 0.25, 0.5, 0.25, 0.5638, 0.3419, 0.5638, 0.3614, 0.5833, 0.25, 0.5833, 0.25, 0.5195, 0.3419, 0.5195, 0.3419, 0.5195, 0.25, 0.5195, 0.1581, 0.5195, 0.25, 0.5195, 0.25, 0.5195, 0.1581, 0.5195, 0.3419, 0.5638, 0.25, 0.5638, 0.25, 0.5638, 0.3419, 0.5638, 0.25, 0.5638, 0.1581, 0.5638, 0.1581, 0.5638, 0.25, 0.5638, 0.1581, 0.5638, 0.1581, 0.5195, 0.1581, 0.5195, 0.1581, 0.5638, 0.1581, 0.5195, 0.25, 0.5195, 0.25, 0.5195, 0.1581, 0.5195, 0.3419, 0.5195, 0.3419, 0.5638, 0.3419, 0.5638, 0.3419, 0.5195, 0.25, 0.5638, 0.1581, 0.5638, 0.1581, 0.5638, 0.25, 0.5638, 0.3419, 0.5195, 0.3419, 0.5638, 0.3419, 0.5638, 0.3419, 0.5195, 0.3419, 0.5638, 0.25, 0.5638, 0.25, 0.5638, 0.3419, 0.5638, 0.25, 0.5638, 0.1581, 0.5638, 0.1581, 0.5638, 0.25, 0.5638, 0.1581, 0.5638, 0.1581, 0.5195, 0.1581, 0.5195, 0.1581, 0.5638, 0.1581, 0.5195, 0.25, 0.5195, 0.25, 0.5195, 0.1581, 0.5195, 0.25, 0.5284, 0.333, 0.5284, 0.333, 0.5549, 0.25, 0.5549, 0.25, 0.5195, 0.3419, 0.5195, 0.3419, 0.5195, 0.25, 0.5195, 0.3419, 0.5638, 0.25, 0.5638, 0.25, 0.5638, 0.3419, 0.5638, 0.1581, 0.5638, 0.1581, 0.5195, 0.1581, 0.5195, 0.1581, 0.5638, 0.333, 0.5549, 0.333, 0.5284, 0.3377, 0.5239, 0.3376, 0.5594, 0.3376, 0.5594, 0.3377, 0.5239, 0.3413, 0.5201, 0.3413, 0.5633, 0.3413, 0.5633, 0.3413, 0.5201, 0.3419, 0.5195, 0.3419, 0.5638, 0.167, 0.5284, 0.167, 0.5549, 0.1624, 0.5594, 0.1623, 0.5239, 0.1623, 0.5239, 0.1624, 0.5594, 0.1587, 0.5633, 0.1587, 0.5201, 0.1587, 0.5201, 0.1587, 0.5633, 0.1581, 0.5638, 0.1581, 0.5195, 0.25, 0.5195, 0.3419, 0.5195, 0.3413, 0.5201, 0.25, 0.5195, 0.25, 0.5195, 0.3413, 0.5201, 0.3377, 0.5239, 0.25, 0.5239, 0.25, 0.5239, 0.3377, 0.5239, 0.333, 0.5284, 0.25, 0.5284, 0.25, 0.5638, 0.1581, 0.5638, 0.1587, 0.5633, 0.25, 0.5638, 0.25, 0.5638, 0.1587, 0.5633, 0.1624, 0.5594, 0.25, 0.5594, 0.25, 0.5594, 0.1624, 0.5594, 0.167, 0.5549, 0.25, 0.5549, 0.1581, 0.5195, 0.25, 0.5195, 0.25, 0.5195, 0.1587, 0.5201, 0.1587, 0.5201, 0.25, 0.5195, 0.25, 0.5239, 0.1623, 0.5239, 0.1623, 0.5239, 0.25, 0.5239, 0.25, 0.5284, 0.167, 0.5284, 0.3419, 0.5638, 0.25, 0.5638, 0.25, 0.5638, 0.3413, 0.5633, 0.3413, 0.5633, 0.25, 0.5638, 0.25, 0.5594, 0.3376, 0.5594, 0.3376, 0.5594, 0.25, 0.5594, 0.25, 0.5549, 0.333, 0.5549, 0.167, 0.5284, 0.25, 0.5284, 0.25, 0.5549, 0.167, 0.5549])
me_cube_004.use_remesh_fix_poles = True
me_cube_004.use_remesh_preserve_attributes = False
me_cube_004.use_mirror_vertex_groups = False
me_cube_004.update()

# ---- objects
ob_circle = bpy.data.objects.new('Circle', me_circle)
ob_pencil = bpy.data.objects.new('pencil', me_cylinder)
ob_ring = bpy.data.objects.new('ring', me_cylinder_001)
ob_rubber = bpy.data.objects.new('rubber', me_cylinder_002)
ob_charcol = bpy.data.objects.new('charcol', me_cylinder_003)
ob_cube = bpy.data.objects.new('Cube', me_cube_004)

# ---- transforms, parenting, visibility, modifiers, constraints
ob_circle.location = (0.0, 0.0, 0.0)
ob_circle.lineart.crease_threshold = 0.0
ob_pencil.location = (-1.558, -4.978, 5.018)
ob_pencil.rotation_euler = (-0.5413, 0.2231, -0.1169)
ob_pencil.lineart.crease_threshold = 0.0
ob_ring.parent = ob_pencil
ob_ring.matrix_parent_inverse = Matrix(((0.9686, -0.1137, -0.2212, 0.3706), (-0.01331, 0.8645, -0.5025, -0.2031), (0.2484, 0.4897, 0.8358, -1.362), (-0.0, 0.0, -0.0, 1.0)))
ob_ring.location = (-0.01304, -1.274, 2.369)
ob_ring.rotation_euler = (-0.5413, 0.2231, -0.1169)
ob_ring.lineart.crease_threshold = 0.0
ob_rubber.parent = ob_pencil
ob_rubber.matrix_parent_inverse = Matrix(((0.9686, -0.1137, -0.2212, 0.3706), (-0.01331, 0.8645, -0.5025, -0.2031), (0.2484, 0.4897, 0.8358, -1.362), (-0.0, 0.0, -0.0, 1.0)))
ob_rubber.location = (0.01966, -2.004, 2.794)
ob_rubber.rotation_euler = (-0.5413, 0.2231, -0.1169)
ob_rubber.scale = (1.011, 1.011, 1.011)
ob_rubber.lineart.crease_threshold = 0.0
_m = ob_rubber.modifiers.new('Subdivision', 'SUBSURF')
_m.uv_smooth = 'PRESERVE_CORNERS'
_m.render_levels = 1
ob_charcol.parent = ob_pencil
ob_charcol.matrix_parent_inverse = Matrix(((0.9686, -0.1137, -0.2212, 0.3706), (-0.01331, 0.8645, -0.5025, -0.2031), (0.2484, 0.4897, 0.8358, -1.362), (-0.0, 0.0, -0.0, 1.0)))
ob_charcol.location = (-0.04303, 2.153, 0.3807)
ob_charcol.rotation_euler = (-0.5413, 0.2231, -0.1169)
ob_charcol.lineart.crease_threshold = 0.0
ob_cube.location = (-3.725e-09, 0.3971, 0.115)
ob_cube.scale = (1.0, 3.0, 1.0)
ob_cube.lineart.crease_threshold = 0.0
_m = ob_cube.modifiers.new('Subdivision', 'SUBSURF')
_m.uv_smooth = 'PRESERVE_CORNERS'
_m.levels = 2

# ---- collection membership
scene.collection.objects.link(ob_circle)
col_pencil.objects.link(ob_pencil)
col_pencil.objects.link(ob_ring)
col_pencil.objects.link(ob_rubber)
col_pencil.objects.link(ob_charcol)
col_sandel.objects.link(ob_cube)

# ---- scene / render settings (as saved in the file)
scene.frame_start = 1; scene.frame_end = 250; scene.frame_set(3)
scene.render.engine = 'BLENDER_EEVEE_NEXT'
scene.cycles.use_denoising = False
scene.cycles.samples = 128
scene.cycles.sampling_pattern = 'TABULATED_SOBOL'
scene.cycles.use_adaptive_sampling = False
scene.cycles.use_light_tree = False
scene.view_settings.view_transform = 'Filmic'
bpy.context.view_layer.update()

# ---- added for rendering (the .blend has no active camera and no usable light): camera, sun
cam_auto = bpy.data.cameras.new('AutoCamera')
cam_auto.lens = 50.0
cam_auto.sensor_width = 36.0
cam_auto.clip_end = 1000.0
ob_auto_camera = bpy.data.objects.new('AutoCamera', cam_auto)
scene.collection.objects.link(ob_auto_camera)
ob_auto_camera.location = (14.6338, -21.2958, 15.4443)
ob_auto_camera.rotation_euler = (1.09748, -7.21219e-08, 0.694738)
scene.camera = ob_auto_camera
light_auto_sun = bpy.data.lights.new('AutoSun', 'SUN')
light_auto_sun.energy = 3.0
light_auto_sun.angle = 0.0523599
ob_auto_sun = bpy.data.objects.new('AutoSun', light_auto_sun)
scene.collection.objects.link(ob_auto_sun)
ob_auto_sun.rotation_euler = (0.872665, 0.174533, 0.523599)
bpy.context.view_layer.update()
